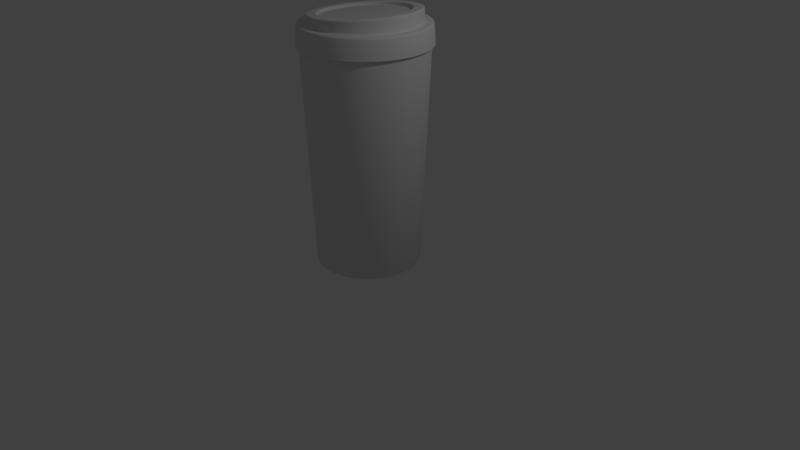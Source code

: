 # Source: coffeeCup3.blend  (saved by Blender 2.79.0; exported with 4.5.12 LTS)
import bpy
from mathutils import Matrix  # noqa: F401  (used for matrix-valued properties, if any)

bpy.ops.wm.read_factory_settings(use_empty=True)
scene = bpy.context.scene
scene.name = 'Scene'

# ---- collections
col_collection_1 = bpy.data.collections.new('Collection 1'); scene.collection.children.link(col_collection_1)

# ---- world
world_world = bpy.data.worlds.new('World'); scene.world = world_world
world_world.color = (0.05088, 0.05088, 0.05088)
world_world.use_sun_shadow = False
world_world.sun_shadow_jitter_overblur = 0.0
world_world.cycles.sampling_method = 'MANUAL'

# ---- cameras
cam_camera = bpy.data.cameras.new('Camera')
cam_camera.clip_end = 100.0
cam_camera.lens = 35.0
cam_camera.sensor_width = 32.0
cam_camera.sensor_height = 18.0
cam_camera.ortho_scale = 7.314
cam_camera.dof.focus_distance = 0.0
cam_camera.dof.aperture_fstop = 128.0

# ---- lights
light_lamp = bpy.data.lights.new('Lamp', 'POINT')
light_lamp.transmission_factor = 0.0
light_lamp.cutoff_distance = 30.0
light_lamp.energy = 100.0
light_lamp.shadow_buffer_clip_start = 1.001
light_lamp.shadow_soft_size = 0.1
light_lamp.shadow_maximum_resolution = 0.006
light_lamp.use_absolute_resolution = True

# ---- meshes
me_cylinder = bpy.data.meshes.new('Cylinder')
me_cylinder.from_pydata([(-0.0001216, 0.7687, 2.75), (0.07523, 0.765, 2.75), (0.1499, 0.754, 2.75), (0.223, 0.7356, 2.75), (0.2941, 0.7102, 2.75), (0.3623, 0.678, 2.75), (0.427, 0.6392, 2.75), (0.4876, 0.5943, 2.75), (0.5435, 0.5436, 2.75), (0.5941, 0.4877, 2.75), (0.6391, 0.4271, 2.75), (0.6779, 0.3624, 2.75), (0.7101, 0.2942, 2.75), (0.7355, 0.2232, 2.75), (0.7539, 0.15, 2.75), (0.7649, 0.07535, 2.75), (0.7686, -1.827e-07, 2.75), (0.7649, -0.07535, 2.75), (0.7539, -0.15, 2.75), (0.7355, -0.2232, 2.75), (0.7101, -0.2942, 2.75), (0.6779, -0.3624, 2.75), (0.6391, -0.4271, 2.75), (0.5941, -0.4877, 2.75), (0.5435, -0.5436, 2.75), (0.4876, -0.5943, 2.75), (0.427, -0.6392, 2.75), (0.3623, -0.678, 2.75), (0.2941, -0.7102, 2.75), (0.223, -0.7356, 2.75), (0.1499, -0.754, 2.75), (0.07523, -0.765, 2.75), (-0.0001223, -0.7688, 2.75), (-0.07547, -0.765, 2.75), (-0.1501, -0.754, 2.75), (-0.2233, -0.7356, 2.75), (-0.2943, -0.7102, 2.75), (-0.3625, -0.678, 2.75), (-0.4272, -0.6392, 2.75), (-0.4878, -0.5943, 2.75), (-0.5437, -0.5436, 2.75), (-0.5944, -0.4877, 2.75), (-0.6393, -0.4271, 2.75), (-0.6781, -0.3624, 2.75), (-0.7104, -0.2942, 2.75), (-0.7358, -0.2232, 2.75), (-0.7541, -0.15, 2.75), (-0.7652, -0.07535, 2.75), (-0.7689, -4.149e-07, 2.75), (-0.7652, 0.07535, 2.75), (-0.7541, 0.15, 2.75), (-0.7358, 0.2232, 2.75), (-0.7104, 0.2942, 2.75), (-0.6781, 0.3624, 2.75), (-0.6393, 0.4271, 2.75), (-0.5944, 0.4877, 2.75), (-0.5437, 0.5436, 2.75), (-0.4878, 0.5943, 2.75), (-0.4272, 0.6392, 2.75), (-0.3625, 0.678, 2.75), (-0.2943, 0.7102, 2.75), (-0.2233, 0.7356, 2.75), (-0.1501, 0.754, 2.75), (-0.07547, 0.765, 2.75), (-0.0001216, 0.8072, 2.75), (0.079, 0.8033, 2.75), (0.1574, 0.7917, 2.75), (0.2342, 0.7724, 2.75), (0.3088, 0.7457, 2.75), (0.3804, 0.7119, 2.75), (0.4483, 0.6712, 2.75), (0.512, 0.624, 2.75), (0.5706, 0.5708, 2.75), (0.6238, 0.5121, 2.75), (0.671, 0.4484, 2.75), (0.7118, 0.3805, 2.75), (0.7456, 0.3089, 2.75), (0.7723, 0.2343, 2.75), (0.7916, 0.1575, 2.75), (0.8032, 0.07912, 2.75), (0.8071, -1.783e-07, 2.75), (0.8032, -0.07912, 2.75), (0.7916, -0.1575, 2.75), (0.7723, -0.2343, 2.75), (0.7456, -0.3089, 2.75), (0.7118, -0.3805, 2.75), (0.671, -0.4484, 2.75), (0.6238, -0.5121, 2.75), (0.5706, -0.5708, 2.75), (0.512, -0.624, 2.75), (0.4483, -0.6712, 2.75), (0.3804, -0.7119, 2.75), (0.3088, -0.7457, 2.75), (0.2342, -0.7724, 2.75), (0.1574, -0.7917, 2.75), (0.079, -0.8033, 2.75), (-0.0001223, -0.8072, 2.75), (-0.07924, -0.8033, 2.75), (-0.1576, -0.7917, 2.75), (-0.2344, -0.7724, 2.75), (-0.309, -0.7457, 2.75), (-0.3806, -0.7119, 2.75), (-0.4486, -0.6712, 2.75), (-0.5122, -0.624, 2.75), (-0.5709, -0.5708, 2.75), (-0.6241, -0.5121, 2.75), (-0.6713, -0.4484, 2.75), (-0.712, -0.3805, 2.75), (-0.7459, -0.3089, 2.75), (-0.7726, -0.2343, 2.75), (-0.7918, -0.1575, 2.75), (-0.8034, -0.07912, 2.75), (-0.8073, -4.221e-07, 2.75), (-0.8034, 0.07912, 2.75), (-0.7918, 0.1575, 2.75), (-0.7726, 0.2343, 2.75), (-0.7459, 0.3089, 2.75), (-0.712, 0.3805, 2.75), (-0.6713, 0.4484, 2.75), (-0.6241, 0.5121, 2.75), (-0.5709, 0.5708, 2.75), (-0.5122, 0.624, 2.75), (-0.4486, 0.6712, 2.75), (-0.3806, 0.7119, 2.75), (-0.309, 0.7457, 2.75), (-0.2344, 0.7724, 2.75), (-0.1576, 0.7917, 2.75), (-0.07924, 0.8033, 2.75), (-0.0001215, 0.7046, 3.0), (-0.0003449, 0.6789, 3.025), (-0.0001514, 0.6917, 3.003), (-0.0002332, 0.6823, 3.013), (0.06616, 0.6756, 3.025), (0.06894, 0.7012, 3.0), (0.06663, 0.6791, 3.013), (0.06765, 0.6884, 3.003), (0.132, 0.6659, 3.025), (0.1373, 0.691, 3.0), (0.1328, 0.6692, 3.012), (0.1348, 0.6784, 3.003), (0.1966, 0.6497, 3.025), (0.2044, 0.6742, 3.0), (0.1978, 0.653, 3.012), (0.2006, 0.6619, 3.003), (0.2593, 0.6272, 3.025), (0.2695, 0.6509, 3.0), (0.2608, 0.6304, 3.012), (0.2645, 0.6391, 3.003), (0.3195, 0.5987, 3.025), (0.332, 0.6214, 3.0), (0.3213, 0.6018, 3.012), (0.3259, 0.6101, 3.003), (0.3767, 0.5645, 3.025), (0.3913, 0.5858, 3.0), (0.3788, 0.5673, 3.012), (0.3841, 0.5752, 3.003), (0.4301, 0.5248, 3.025), (0.4468, 0.5446, 3.0), (0.4325, 0.5275, 3.012), (0.4387, 0.5347, 3.003), (0.4795, 0.4801, 3.025), (0.4981, 0.4982, 3.0), (0.4821, 0.4825, 3.012), (0.4889, 0.4891, 3.003), (0.5242, 0.4307, 3.025), (0.5445, 0.447, 3.0), (0.5271, 0.4329, 3.012), (0.5345, 0.4388, 3.003), (0.5639, 0.3772, 3.025), (0.5857, 0.3914, 3.0), (0.567, 0.3791, 3.012), (0.575, 0.3843, 3.003), (0.5981, 0.32, 3.025), (0.6212, 0.3321, 3.0), (0.6014, 0.3217, 3.012), (0.6099, 0.3261, 3.003), (0.6266, 0.2598, 3.025), (0.6508, 0.2696, 3.0), (0.63, 0.2611, 3.012), (0.6389, 0.2647, 3.003), (0.6491, 0.1971, 3.025), (0.6741, 0.2045, 3.0), (0.6526, 0.1981, 3.012), (0.6618, 0.2008, 3.003), (0.6652, 0.1324, 3.025), (0.6909, 0.1375, 3.0), (0.6689, 0.1331, 3.012), (0.6783, 0.135, 3.003), (0.675, 0.06654, 3.025), (0.701, 0.06906, 3.0), (0.6787, 0.06688, 3.012), (0.6882, 0.0678, 3.003), (0.6783, -1.786e-07, 3.025), (0.7044, -1.79e-07, 3.0), (0.682, -1.786e-07, 3.012), (0.6915, -1.788e-07, 3.003), (0.675, -0.06654, 3.025), (0.701, -0.06906, 3.0), (0.6787, -0.06688, 3.012), (0.6882, -0.0678, 3.003), (0.6652, -0.1324, 3.025), (0.6909, -0.1375, 3.0), (0.6689, -0.1331, 3.012), (0.6783, -0.135, 3.003), (0.6491, -0.1971, 3.025), (0.6741, -0.2045, 3.0), (0.6526, -0.1981, 3.012), (0.6618, -0.2008, 3.003), (0.6266, -0.2598, 3.025), (0.6508, -0.2696, 3.0), (0.63, -0.2611, 3.012), (0.6389, -0.2647, 3.003), (0.5981, -0.32, 3.025), (0.6212, -0.3321, 3.0), (0.6014, -0.3217, 3.012), (0.6099, -0.3261, 3.003), (0.5639, -0.3772, 3.025), (0.5857, -0.3914, 3.0), (0.567, -0.3791, 3.012), (0.575, -0.3843, 3.003), (0.5242, -0.4307, 3.025), (0.5445, -0.447, 3.0), (0.5271, -0.4329, 3.012), (0.5345, -0.4388, 3.003), (0.4795, -0.4801, 3.025), (0.4981, -0.4982, 3.0), (0.4821, -0.4825, 3.012), (0.4889, -0.4891, 3.003), (0.4301, -0.5248, 3.025), (0.4468, -0.5446, 3.0), (0.4325, -0.5275, 3.012), (0.4387, -0.5347, 3.003), (0.3767, -0.5645, 3.025), (0.3913, -0.5858, 3.0), (0.3788, -0.5673, 3.012), (0.3841, -0.5752, 3.003), (0.3195, -0.5987, 3.025), (0.332, -0.6214, 3.0), (0.3213, -0.6018, 3.012), (0.3259, -0.6101, 3.003), (0.2593, -0.6272, 3.025), (0.2695, -0.6509, 3.0), (0.2608, -0.6304, 3.012), (0.2645, -0.6391, 3.003), (0.1966, -0.6497, 3.025), (0.2044, -0.6742, 3.0), (0.1978, -0.653, 3.012), (0.2006, -0.662, 3.003), (0.132, -0.6659, 3.025), (0.1373, -0.691, 3.0), (0.1328, -0.6692, 3.012), (0.1348, -0.6784, 3.003), (0.06616, -0.6756, 3.025), (0.06894, -0.7012, 3.0), (0.06663, -0.6791, 3.013), (0.06764, -0.6884, 3.003), (-0.0003456, -0.6789, 3.025), (-0.0001222, -0.7046, 3.0), (-0.0002339, -0.6823, 3.013), (-0.0001521, -0.6917, 3.003), (-0.06685, -0.6756, 3.025), (-0.06918, -0.7012, 3.0), (-0.06709, -0.6791, 3.013), (-0.06795, -0.6884, 3.003), (-0.1327, -0.6659, 3.025), (-0.1376, -0.691, 3.0), (-0.1333, -0.6692, 3.013), (-0.1351, -0.6784, 3.003), (-0.1973, -0.6497, 3.025), (-0.2046, -0.6742, 3.0), (-0.1982, -0.653, 3.013), (-0.2009, -0.6619, 3.003), (-0.26, -0.6272, 3.025), (-0.2697, -0.6509, 3.0), (-0.2613, -0.6304, 3.013), (-0.2648, -0.6391, 3.003), (-0.3201, -0.5987, 3.025), (-0.3323, -0.6214, 3.0), (-0.3218, -0.6018, 3.013), (-0.3262, -0.6101, 3.003), (-0.3772, -0.5645, 3.025), (-0.3916, -0.5858, 3.0), (-0.3792, -0.5673, 3.012), (-0.3844, -0.5752, 3.003), (-0.4307, -0.5248, 3.025), (-0.4471, -0.5446, 3.0), (-0.4329, -0.5275, 3.012), (-0.4389, -0.5347, 3.003), (-0.48, -0.4801, 3.025), (-0.4983, -0.4982, 3.0), (-0.4825, -0.4825, 3.012), (-0.4892, -0.4891, 3.003), (-0.5247, -0.4307, 3.025), (-0.5448, -0.447, 3.0), (-0.5274, -0.4329, 3.012), (-0.5348, -0.4388, 3.003), (-0.5643, -0.3772, 3.025), (-0.5859, -0.3914, 3.0), (-0.5673, -0.3791, 3.012), (-0.5752, -0.3843, 3.003), (-0.5985, -0.32, 3.025), (-0.6215, -0.3321, 3.0), (-0.6017, -0.3217, 3.012), (-0.6101, -0.3261, 3.003), (-0.6269, -0.2598, 3.025), (-0.6511, -0.2696, 3.0), (-0.6303, -0.2611, 3.012), (-0.6391, -0.2647, 3.003), (-0.6493, -0.1971, 3.025), (-0.6743, -0.2045, 3.0), (-0.6528, -0.1981, 3.012), (-0.662, -0.2008, 3.003), (-0.6655, -0.1324, 3.025), (-0.6911, -0.1375, 3.0), (-0.6691, -0.1331, 3.012), (-0.6785, -0.135, 3.003), (-0.6752, -0.06654, 3.025), (-0.7013, -0.06906, 3.0), (-0.6789, -0.06688, 3.012), (-0.6885, -0.0678, 3.003), (-0.6785, -4.221e-07, 3.025), (-0.7047, -4.211e-07, 3.0), (-0.6822, -4.22e-07, 3.012), (-0.6918, -4.216e-07, 3.003), (-0.6752, 0.06654, 3.025), (-0.7013, 0.06906, 3.0), (-0.6789, 0.06688, 3.012), (-0.6885, 0.0678, 3.003), (-0.6655, 0.1324, 3.025), (-0.6911, 0.1375, 3.0), (-0.6691, 0.1331, 3.012), (-0.6785, 0.135, 3.003), (-0.6493, 0.1971, 3.025), (-0.6743, 0.2045, 3.0), (-0.6528, 0.1981, 3.012), (-0.662, 0.2008, 3.003), (-0.6269, 0.2598, 3.025), (-0.6511, 0.2696, 3.0), (-0.6303, 0.2611, 3.012), (-0.6391, 0.2647, 3.003), (-0.5985, 0.32, 3.025), (-0.6215, 0.3321, 3.0), (-0.6017, 0.3217, 3.012), (-0.6101, 0.3261, 3.003), (-0.5643, 0.3772, 3.025), (-0.5859, 0.3914, 3.0), (-0.5673, 0.3791, 3.012), (-0.5752, 0.3843, 3.003), (-0.5247, 0.4307, 3.025), (-0.5448, 0.447, 3.0), (-0.5274, 0.4329, 3.012), (-0.5348, 0.4388, 3.003), (-0.48, 0.4801, 3.025), (-0.4983, 0.4982, 3.0), (-0.4825, 0.4825, 3.012), (-0.4892, 0.4891, 3.003), (-0.4307, 0.5248, 3.025), (-0.4471, 0.5446, 3.0), (-0.4329, 0.5275, 3.013), (-0.4389, 0.5347, 3.003), (-0.3772, 0.5645, 3.025), (-0.3916, 0.5858, 3.0), (-0.3792, 0.5673, 3.012), (-0.3844, 0.5752, 3.003), (-0.3201, 0.5987, 3.025), (-0.3323, 0.6214, 3.0), (-0.3218, 0.6018, 3.013), (-0.3262, 0.6101, 3.003), (-0.26, 0.6272, 3.025), (-0.2697, 0.6509, 3.0), (-0.2613, 0.6304, 3.013), (-0.2648, 0.6391, 3.003), (-0.1973, 0.6497, 3.025), (-0.2046, 0.6742, 3.0), (-0.1982, 0.653, 3.013), (-0.2009, 0.6619, 3.003), (-0.1327, 0.6659, 3.025), (-0.1376, 0.691, 3.0), (-0.1333, 0.6692, 3.013), (-0.1351, 0.6784, 3.003), (-0.06685, 0.6756, 3.025), (-0.06918, 0.7012, 3.0), (-0.0671, 0.6791, 3.013), (-0.06795, 0.6884, 3.003), (0.0745, 0.7577, 3.0), (0.07722, 0.7852, 2.975), (0.07579, 0.7707, 2.997), (0.07678, 0.7808, 2.988), (-0.0001216, 0.789, 2.975), (-0.0001216, 0.7614, 3.0), (-0.0001216, 0.7846, 2.988), (-0.0001216, 0.7744, 2.997), (0.1484, 0.7467, 3.0), (0.1538, 0.7739, 2.975), (0.151, 0.7596, 2.997), (0.1529, 0.7695, 2.988), (0.2209, 0.7286, 3.0), (0.2289, 0.755, 2.975), (0.2247, 0.7411, 2.997), (0.2276, 0.7508, 2.988), (0.2912, 0.7034, 3.0), (0.3018, 0.729, 2.975), (0.2962, 0.7155, 2.997), (0.3001, 0.7249, 2.988), (0.3588, 0.6715, 3.0), (0.3718, 0.6959, 2.975), (0.365, 0.683, 2.997), (0.3697, 0.6919, 2.988), (0.4229, 0.633, 3.0), (0.4382, 0.656, 2.975), (0.4301, 0.6439, 2.997), (0.4358, 0.6524, 2.988), (0.4829, 0.5885, 3.0), (0.5004, 0.6099, 2.975), (0.4912, 0.5987, 2.997), (0.4976, 0.6065, 2.988), (0.5382, 0.5384, 3.0), (0.5578, 0.5579, 2.975), (0.5475, 0.5476, 2.997), (0.5547, 0.5548, 2.988), (0.5884, 0.483, 3.0), (0.6098, 0.5005, 2.975), (0.5985, 0.4913, 2.997), (0.6064, 0.4977, 2.988), (0.6329, 0.423, 3.0), (0.6559, 0.4384, 2.975), (0.6438, 0.4303, 2.997), (0.6522, 0.4359, 2.988), (0.6713, 0.3589, 3.0), (0.6957, 0.3719, 2.975), (0.6829, 0.3651, 2.997), (0.6918, 0.3698, 2.988), (0.7033, 0.2914, 3.0), (0.7288, 0.3019, 2.975), (0.7154, 0.2964, 2.997), (0.7247, 0.3002, 2.988), (0.7284, 0.221, 3.0), (0.7549, 0.229, 2.975), (0.741, 0.2248, 2.997), (0.7507, 0.2278, 2.988), (0.7466, 0.1485, 3.0), (0.7737, 0.1539, 2.975), (0.7594, 0.1511, 2.997), (0.7694, 0.1531, 2.988), (0.7576, 0.07463, 3.0), (0.7851, 0.07734, 2.975), (0.7706, 0.07591, 2.997), (0.7807, 0.0769, 2.988), (0.7612, -1.8e-07, 3.0), (0.7889, -1.802e-07, 2.975), (0.7743, -1.802e-07, 2.997), (0.7845, -1.803e-07, 2.988), (0.7576, -0.07463, 3.0), (0.7851, -0.07734, 2.975), (0.7706, -0.07591, 2.997), (0.7807, -0.0769, 2.988), (0.7466, -0.1485, 3.0), (0.7737, -0.1539, 2.975), (0.7594, -0.1511, 2.997), (0.7694, -0.1531, 2.988), (0.7284, -0.221, 3.0), (0.7549, -0.229, 2.975), (0.741, -0.2248, 2.997), (0.7507, -0.2278, 2.988), (0.7033, -0.2914, 3.0), (0.7288, -0.3019, 2.975), (0.7154, -0.2964, 2.997), (0.7247, -0.3002, 2.988), (0.6713, -0.3589, 3.0), (0.6957, -0.3719, 2.975), (0.6829, -0.3651, 2.997), (0.6918, -0.3698, 2.988), (0.6329, -0.423, 3.0), (0.6559, -0.4384, 2.975), (0.6438, -0.4303, 2.997), (0.6522, -0.4359, 2.988), (0.5884, -0.483, 3.0), (0.6098, -0.5005, 2.975), (0.5985, -0.4913, 2.997), (0.6064, -0.4977, 2.988), (0.5382, -0.5384, 3.0), (0.5578, -0.5579, 2.975), (0.5475, -0.5476, 2.997), (0.5547, -0.5548, 2.988), (0.4829, -0.5885, 3.0), (0.5004, -0.6099, 2.975), (0.4912, -0.5987, 2.997), (0.4976, -0.6065, 2.988), (0.4229, -0.633, 3.0), (0.4382, -0.656, 2.975), (0.4301, -0.6439, 2.997), (0.4358, -0.6524, 2.988), (0.3588, -0.6715, 3.0), (0.3718, -0.6959, 2.975), (0.365, -0.683, 2.997), (0.3697, -0.6919, 2.988), (0.2912, -0.7034, 3.0), (0.3018, -0.729, 2.975), (0.2962, -0.7155, 2.997), (0.3001, -0.7249, 2.988), (0.2209, -0.7286, 3.0), (0.2289, -0.755, 2.975), (0.2247, -0.7411, 2.997), (0.2276, -0.7508, 2.988), (0.1484, -0.7467, 3.0), (0.1538, -0.7739, 2.975), (0.151, -0.7596, 2.997), (0.1529, -0.7695, 2.988), (0.0745, -0.7577, 3.0), (0.07722, -0.7852, 2.975), (0.07579, -0.7707, 2.997), (0.07678, -0.7808, 2.988), (-0.0001222, -0.7614, 3.0), (-0.0001223, -0.789, 2.975), (-0.0001223, -0.7744, 2.997), (-0.0001223, -0.7846, 2.988), (-0.07475, -0.7577, 3.0), (-0.07746, -0.7852, 2.975), (-0.07603, -0.7707, 2.997), (-0.07702, -0.7808, 2.988), (-0.1487, -0.7467, 3.0), (-0.1541, -0.7739, 2.975), (-0.1512, -0.7596, 2.997), (-0.1532, -0.7695, 2.988), (-0.2211, -0.7286, 3.0), (-0.2292, -0.755, 2.975), (-0.2249, -0.7411, 2.997), (-0.2279, -0.7508, 2.988), (-0.2915, -0.7034, 3.0), (-0.3021, -0.729, 2.975), (-0.2965, -0.7155, 2.997), (-0.3004, -0.7249, 2.988), (-0.359, -0.6715, 3.0), (-0.3721, -0.6959, 2.975), (-0.3652, -0.683, 2.997), (-0.37, -0.6919, 2.988), (-0.4231, -0.633, 3.0), (-0.4385, -0.656, 2.975), (-0.4304, -0.6439, 2.997), (-0.436, -0.6524, 2.988), (-0.4831, -0.5885, 3.0), (-0.5007, -0.6099, 2.975), (-0.4914, -0.5987, 2.997), (-0.4979, -0.6065, 2.988), (-0.5385, -0.5384, 3.0), (-0.558, -0.5579, 2.975), (-0.5477, -0.5476, 2.997), (-0.5549, -0.5548, 2.988), (-0.5887, -0.483, 3.0), (-0.61, -0.5005, 2.975), (-0.5988, -0.4913, 2.997), (-0.6066, -0.4977, 2.988), (-0.6332, -0.423, 3.0), (-0.6562, -0.4384, 2.975), (-0.6441, -0.4303, 2.997), (-0.6525, -0.4359, 2.988), (-0.6716, -0.3589, 3.0), (-0.696, -0.3719, 2.975), (-0.6831, -0.3651, 2.997), (-0.6921, -0.3698, 2.988), (-0.7035, -0.2914, 3.0), (-0.7291, -0.3019, 2.975), (-0.7156, -0.2964, 2.997), (-0.725, -0.3002, 2.988), (-0.7287, -0.221, 3.0), (-0.7552, -0.229, 2.975), (-0.7412, -0.2248, 2.997), (-0.7509, -0.2278, 2.988), (-0.7468, -0.1485, 3.0), (-0.774, -0.1539, 2.975), (-0.7597, -0.1511, 2.997), (-0.7696, -0.1531, 2.988), (-0.7578, -0.07463, 3.0), (-0.7853, -0.07734, 2.975), (-0.7708, -0.07591, 2.997), (-0.7809, -0.0769, 2.988), (-0.7615, -4.19e-07, 3.0), (-0.7891, -4.185e-07, 2.975), (-0.7746, -4.186e-07, 2.997), (-0.7847, -4.184e-07, 2.988), (-0.7578, 0.07462, 3.0), (-0.7853, 0.07734, 2.975), (-0.7708, 0.07591, 2.997), (-0.7809, 0.0769, 2.988), (-0.7468, 0.1485, 3.0), (-0.774, 0.1539, 2.975), (-0.7597, 0.1511, 2.997), (-0.7696, 0.1531, 2.988), (-0.7287, 0.221, 3.0), (-0.7552, 0.229, 2.975), (-0.7412, 0.2248, 2.997), (-0.7509, 0.2277, 2.988), (-0.7035, 0.2914, 3.0), (-0.7291, 0.3019, 2.975), (-0.7156, 0.2964, 2.997), (-0.725, 0.3002, 2.988), (-0.6716, 0.3589, 3.0), (-0.696, 0.3719, 2.975), (-0.6831, 0.3651, 2.997), (-0.6921, 0.3698, 2.988), (-0.6332, 0.423, 3.0), (-0.6562, 0.4384, 2.975), (-0.6441, 0.4303, 2.997), (-0.6525, 0.4359, 2.988), (-0.5887, 0.483, 3.0), (-0.61, 0.5005, 2.975), (-0.5988, 0.4913, 2.997), (-0.6066, 0.4977, 2.988), (-0.5385, 0.5384, 3.0), (-0.558, 0.5579, 2.975), (-0.5477, 0.5476, 2.997), (-0.5549, 0.5548, 2.988), (-0.4831, 0.5885, 3.0), (-0.5007, 0.6099, 2.975), (-0.4914, 0.5987, 2.997), (-0.4979, 0.6065, 2.988), (-0.4231, 0.633, 3.0), (-0.4385, 0.656, 2.975), (-0.4304, 0.6439, 2.997), (-0.436, 0.6524, 2.988), (-0.359, 0.6715, 3.0), (-0.3721, 0.6959, 2.975), (-0.3652, 0.683, 2.997), (-0.37, 0.6919, 2.988), (-0.2915, 0.7034, 3.0), (-0.3021, 0.729, 2.975), (-0.2965, 0.7155, 2.997), (-0.3004, 0.7249, 2.988), (-0.2211, 0.7286, 3.0), (-0.2292, 0.755, 2.975), (-0.2249, 0.7411, 2.997), (-0.2279, 0.7508, 2.988), (-0.1487, 0.7467, 3.0), (-0.1541, 0.7739, 2.975), (-0.1512, 0.7596, 2.997), (-0.1532, 0.7695, 2.988), (-0.07475, 0.7577, 3.0), (-0.07746, 0.7852, 2.975), (-0.07603, 0.7707, 2.997), (-0.07703, 0.7808, 2.988), (0.06255, 0.6501, 3.13), (0.06532, 0.6756, 3.106), (0.06384, 0.6629, 3.127), (0.06485, 0.6722, 3.118), (-0.001014, 0.6789, 3.1), (-0.001238, 0.6533, 3.125), (-0.001126, 0.6755, 3.112), (-0.001208, 0.6661, 3.122), (0.1257, 0.6407, 3.136), (0.131, 0.6659, 3.111), (0.1283, 0.6533, 3.133), (0.1302, 0.6625, 3.124), (0.1877, 0.6251, 3.141), (0.1954, 0.6497, 3.117), (0.1914, 0.6374, 3.138), (0.1943, 0.6464, 3.129), (0.2478, 0.6035, 3.146), (0.2579, 0.6272, 3.122), (0.2527, 0.6154, 3.143), (0.2564, 0.6241, 3.134), (0.3055, 0.5761, 3.151), (0.318, 0.5987, 3.127), (0.3116, 0.5874, 3.148), (0.3162, 0.5957, 3.139), (0.3603, 0.5432, 3.156), (0.3749, 0.5645, 3.132), (0.3675, 0.5538, 3.153), (0.3728, 0.5616, 3.144), (0.4116, 0.505, 3.16), (0.4282, 0.5248, 3.137), (0.4198, 0.5149, 3.158), (0.4259, 0.5221, 3.149), (0.4589, 0.4619, 3.164), (0.4774, 0.4801, 3.141), (0.468, 0.471, 3.162), (0.4748, 0.4776, 3.153), (0.5018, 0.4144, 3.168), (0.522, 0.4307, 3.145), (0.5118, 0.4226, 3.165), (0.5192, 0.4285, 3.157), (0.5399, 0.3629, 3.171), (0.5616, 0.3772, 3.148), (0.5505, 0.3701, 3.169), (0.5585, 0.3753, 3.16), (0.5727, 0.3079, 3.174), (0.5957, 0.32, 3.151), (0.584, 0.314, 3.172), (0.5924, 0.3184, 3.163), (0.6, 0.25, 3.176), (0.6241, 0.2598, 3.153), (0.6119, 0.2549, 3.174), (0.6207, 0.2585, 3.165), (0.6215, 0.1896, 3.178), (0.6465, 0.1971, 3.155), (0.6338, 0.1934, 3.176), (0.6429, 0.1961, 3.167), (0.637, 0.1274, 3.179), (0.6626, 0.1324, 3.157), (0.6496, 0.1299, 3.177), (0.659, 0.1318, 3.169), (0.6464, 0.06403, 3.18), (0.6723, 0.06654, 3.157), (0.6592, 0.06529, 3.178), (0.6687, 0.06621, 3.17), (0.6495, -1.782e-07, 3.18), (0.6756, -1.786e-07, 3.158), (0.6624, -1.784e-07, 3.178), (0.6719, -1.785e-07, 3.17), (0.6464, -0.06403, 3.18), (0.6723, -0.06654, 3.157), (0.6592, -0.06529, 3.178), (0.6687, -0.06621, 3.17), (0.637, -0.1274, 3.179), (0.6626, -0.1324, 3.157), (0.6496, -0.1299, 3.177), (0.659, -0.1318, 3.169), (0.6215, -0.1896, 3.178), (0.6465, -0.1971, 3.155), (0.6338, -0.1934, 3.176), (0.6429, -0.1961, 3.167), (0.6, -0.25, 3.176), (0.6241, -0.2598, 3.153), (0.6119, -0.2549, 3.174), (0.6207, -0.2585, 3.165), (0.5727, -0.3079, 3.174), (0.5957, -0.32, 3.151), (0.584, -0.314, 3.172), (0.5924, -0.3184, 3.163), (0.5399, -0.3629, 3.171), (0.5616, -0.3772, 3.148), (0.5505, -0.3701, 3.169), (0.5585, -0.3753, 3.16), (0.5018, -0.4144, 3.168), (0.522, -0.4307, 3.145), (0.5118, -0.4226, 3.165), (0.5192, -0.4285, 3.157), (0.4589, -0.4619, 3.164), (0.4774, -0.4801, 3.141), (0.468, -0.471, 3.162), (0.4748, -0.4776, 3.153), (0.4116, -0.505, 3.16), (0.4282, -0.5248, 3.137), (0.4198, -0.5149, 3.158), (0.4259, -0.5221, 3.149), (0.3603, -0.5432, 3.156), (0.3749, -0.5645, 3.132), (0.3675, -0.5538, 3.153), (0.3728, -0.5616, 3.144), (0.3055, -0.5761, 3.151), (0.318, -0.5987, 3.127), (0.3116, -0.5874, 3.148), (0.3162, -0.5957, 3.139), (0.2478, -0.6035, 3.146), (0.2579, -0.6272, 3.122), (0.2527, -0.6154, 3.143), (0.2564, -0.6241, 3.134), (0.1877, -0.6251, 3.141), (0.1954, -0.6497, 3.117), (0.1914, -0.6374, 3.138), (0.1943, -0.6464, 3.129), (0.1257, -0.6407, 3.136), (0.131, -0.6659, 3.111), (0.1283, -0.6533, 3.133), (0.1302, -0.6625, 3.124), (0.06255, -0.6501, 3.13), (0.06532, -0.6756, 3.106), (0.06384, -0.6629, 3.127), (0.06485, -0.6722, 3.118), (-0.001239, -0.6533, 3.125), (-0.001015, -0.6789, 3.1), (-0.001209, -0.6661, 3.122), (-0.001127, -0.6755, 3.112), (-0.06503, -0.6501, 3.12), (-0.06735, -0.6756, 3.094), (-0.06625, -0.6629, 3.116), (-0.0671, -0.6722, 3.107), (-0.1282, -0.6407, 3.114), (-0.133, -0.6659, 3.089), (-0.1307, -0.6533, 3.111), (-0.1324, -0.6625, 3.101), (-0.1901, -0.6251, 3.109), (-0.1975, -0.6497, 3.083), (-0.1938, -0.6374, 3.105), (-0.1965, -0.6464, 3.096), (-0.2503, -0.6035, 3.104), (-0.26, -0.6272, 3.078), (-0.2552, -0.6154, 3.1), (-0.2587, -0.6241, 3.09), (-0.308, -0.5761, 3.099), (-0.3201, -0.5987, 3.073), (-0.314, -0.5874, 3.095), (-0.3185, -0.5957, 3.085), (-0.3628, -0.5432, 3.094), (-0.3771, -0.5645, 3.068), (-0.3699, -0.5538, 3.09), (-0.3751, -0.5616, 3.08), (-0.4141, -0.505, 3.09), (-0.4304, -0.5248, 3.063), (-0.4222, -0.5149, 3.086), (-0.4282, -0.5221, 3.076), (-0.4614, -0.4619, 3.086), (-0.4797, -0.4801, 3.059), (-0.4705, -0.471, 3.082), (-0.4772, -0.4776, 3.072), (-0.5043, -0.4144, 3.082), (-0.5243, -0.4307, 3.055), (-0.5142, -0.4226, 3.078), (-0.5215, -0.4285, 3.068), (-0.5423, -0.3629, 3.079), (-0.5639, -0.3772, 3.052), (-0.553, -0.3701, 3.074), (-0.5609, -0.3753, 3.065), (-0.5752, -0.3079, 3.076), (-0.5981, -0.32, 3.049), (-0.5865, -0.314, 3.072), (-0.5949, -0.3184, 3.062), (-0.6025, -0.25, 3.074), (-0.6265, -0.2598, 3.047), (-0.6143, -0.2549, 3.069), (-0.6231, -0.2585, 3.059), (-0.624, -0.1896, 3.072), (-0.6489, -0.1971, 3.045), (-0.6363, -0.1934, 3.067), (-0.6454, -0.1961, 3.057), (-0.6395, -0.1274, 3.07), (-0.6651, -0.1324, 3.043), (-0.6521, -0.1299, 3.066), (-0.6615, -0.1318, 3.056), (-0.6489, -0.06403, 3.07), (-0.6748, -0.06654, 3.042), (-0.6617, -0.06529, 3.065), (-0.6712, -0.06621, 3.055), (-0.652, -4.212e-07, 3.069), (-0.6781, -4.221e-07, 3.042), (-0.6649, -4.216e-07, 3.065), (-0.6744, -4.22e-07, 3.055), (-0.6489, 0.06403, 3.07), (-0.6748, 0.06654, 3.042), (-0.6617, 0.06529, 3.065), (-0.6712, 0.06621, 3.055), (-0.6395, 0.1274, 3.07), (-0.6651, 0.1324, 3.043), (-0.6521, 0.1299, 3.066), (-0.6615, 0.1318, 3.056), (-0.624, 0.1896, 3.072), (-0.6489, 0.1971, 3.045), (-0.6363, 0.1934, 3.067), (-0.6454, 0.1961, 3.057), (-0.6025, 0.25, 3.074), (-0.6265, 0.2598, 3.047), (-0.6143, 0.2549, 3.069), (-0.6231, 0.2585, 3.059), (-0.5752, 0.3079, 3.076), (-0.5981, 0.32, 3.049), (-0.5865, 0.314, 3.072), (-0.5949, 0.3184, 3.062), (-0.5423, 0.3629, 3.079), (-0.5639, 0.3772, 3.052), (-0.553, 0.3701, 3.074), (-0.5609, 0.3753, 3.065), (-0.5043, 0.4144, 3.082), (-0.5243, 0.4307, 3.055), (-0.5142, 0.4226, 3.078), (-0.5215, 0.4285, 3.068), (-0.4614, 0.4619, 3.086), (-0.4797, 0.4801, 3.059), (-0.4705, 0.471, 3.082), (-0.4772, 0.4776, 3.072), (-0.4141, 0.505, 3.09), (-0.4304, 0.5248, 3.063), (-0.4222, 0.5149, 3.086), (-0.4282, 0.5221, 3.076), (-0.3628, 0.5432, 3.094), (-0.3771, 0.5645, 3.068), (-0.3699, 0.5538, 3.09), (-0.3751, 0.5616, 3.08), (-0.308, 0.5761, 3.099), (-0.3201, 0.5987, 3.073), (-0.314, 0.5874, 3.095), (-0.3185, 0.5957, 3.085), (-0.2503, 0.6035, 3.104), (-0.26, 0.6272, 3.078), (-0.2552, 0.6154, 3.1), (-0.2587, 0.6241, 3.09), (-0.1901, 0.6251, 3.109), (-0.1975, 0.6497, 3.083), (-0.1938, 0.6374, 3.105), (-0.1965, 0.6464, 3.096), (-0.1282, 0.6407, 3.114), (-0.133, 0.6659, 3.089), (-0.1307, 0.6533, 3.111), (-0.1324, 0.6625, 3.101), (-0.06503, 0.6501, 3.12), (-0.06735, 0.6756, 3.094), (-0.06626, 0.6629, 3.116), (-0.06711, 0.6722, 3.107), (-0.001238, 0.5583, 3.125), (-0.0005681, 0.5506, 3.117), (-0.001042, 0.5529, 3.123), (0.0532, 0.548, 3.122), (0.05328, 0.5556, 3.13), (0.05294, 0.5502, 3.127), (0.1064, 0.54, 3.127), (0.1073, 0.5476, 3.134), (0.1064, 0.5423, 3.132), (0.1587, 0.5269, 3.131), (0.1602, 0.5343, 3.139), (0.1588, 0.5291, 3.136), (0.2093, 0.5087, 3.135), (0.2116, 0.5158, 3.143), (0.2097, 0.5108, 3.141), (0.258, 0.4856, 3.14), (0.261, 0.4924, 3.147), (0.2586, 0.4876, 3.145), (0.3042, 0.4578, 3.143), (0.3078, 0.4642, 3.151), (0.305, 0.4597, 3.149), (0.3474, 0.4256, 3.147), (0.3516, 0.4316, 3.155), (0.3484, 0.4274, 3.153), (0.3873, 0.3894, 3.151), (0.3921, 0.3948, 3.159), (0.3884, 0.3909, 3.156), (0.4235, 0.3493, 3.154), (0.4287, 0.3542, 3.162), (0.4247, 0.3507, 3.159), (0.4555, 0.3059, 3.156), (0.4612, 0.3102, 3.164), (0.4569, 0.3072, 3.162), (0.4832, 0.2596, 3.159), (0.4893, 0.2632, 3.167), (0.4847, 0.2606, 3.164), (0.5062, 0.2107, 3.161), (0.5126, 0.2137, 3.169), (0.5078, 0.2116, 3.166), (0.5243, 0.1598, 3.162), (0.531, 0.1621, 3.17), (0.526, 0.1605, 3.168), (0.5374, 0.1074, 3.163), (0.5443, 0.1089, 3.172), (0.5392, 0.1079, 3.169), (0.5453, 0.05397, 3.164), (0.5523, 0.05473, 3.172), (0.5471, 0.05419, 3.17), (0.548, -1.769e-07, 3.164), (0.555, -1.77e-07, 3.172), (0.5497, -1.769e-07, 3.17), (0.5453, -0.05397, 3.164), (0.5523, -0.05473, 3.172), (0.5471, -0.05419, 3.17), (0.5374, -0.1074, 3.163), (0.5443, -0.1089, 3.172), (0.5392, -0.1079, 3.169), (0.5243, -0.1598, 3.162), (0.531, -0.1621, 3.17), (0.526, -0.1605, 3.168), (0.5062, -0.2107, 3.161), (0.5126, -0.2137, 3.169), (0.5078, -0.2116, 3.166), (0.4832, -0.2596, 3.159), (0.4893, -0.2632, 3.167), (0.4847, -0.2606, 3.164), (0.4555, -0.3059, 3.156), (0.4612, -0.3102, 3.164), (0.4569, -0.3072, 3.162), (0.4235, -0.3493, 3.154), (0.4287, -0.3542, 3.162), (0.4247, -0.3507, 3.159), (0.3873, -0.3894, 3.151), (0.3921, -0.3948, 3.159), (0.3884, -0.3909, 3.156), (0.3474, -0.4256, 3.147), (0.3516, -0.4316, 3.155), (0.3484, -0.4274, 3.153), (0.3042, -0.4578, 3.143), (0.3078, -0.4642, 3.151), (0.305, -0.4597, 3.149), (0.258, -0.4856, 3.14), (0.261, -0.4924, 3.147), (0.2586, -0.4876, 3.145), (0.2093, -0.5087, 3.135), (0.2116, -0.5158, 3.143), (0.2097, -0.5108, 3.141), (0.1587, -0.5269, 3.131), (0.1602, -0.5343, 3.139), (0.1588, -0.5291, 3.136), (0.1064, -0.54, 3.127), (0.1073, -0.5476, 3.134), (0.1064, -0.5423, 3.132), (0.0532, -0.548, 3.122), (0.05328, -0.5556, 3.13), (0.05294, -0.5502, 3.127), (-0.0005689, -0.5506, 3.117), (-0.001239, -0.5583, 3.125), (-0.001043, -0.5529, 3.123), (-0.05433, -0.548, 3.113), (-0.05576, -0.5556, 3.12), (-0.05503, -0.5502, 3.118), (-0.1076, -0.54, 3.108), (-0.1097, -0.5476, 3.116), (-0.1085, -0.5423, 3.114), (-0.1598, -0.5269, 3.104), (-0.1627, -0.5343, 3.111), (-0.1609, -0.5291, 3.109), (-0.2105, -0.5087, 3.1), (-0.2141, -0.5158, 3.107), (-0.2118, -0.5108, 3.105), (-0.2591, -0.4856, 3.095), (-0.2634, -0.4924, 3.103), (-0.2607, -0.4876, 3.101), (-0.3053, -0.4578, 3.091), (-0.3102, -0.4642, 3.099), (-0.307, -0.4597, 3.097), (-0.3486, -0.4256, 3.088), (-0.3541, -0.4316, 3.095), (-0.3505, -0.4274, 3.093), (-0.3884, -0.3894, 3.084), (-0.3945, -0.3948, 3.091), (-0.3905, -0.3909, 3.09), (-0.4246, -0.3493, 3.081), (-0.4312, -0.3542, 3.088), (-0.4268, -0.3507, 3.086), (-0.4567, -0.3059, 3.079), (-0.4637, -0.3102, 3.085), (-0.459, -0.3072, 3.084), (-0.4843, -0.2596, 3.076), (-0.4918, -0.2632, 3.083), (-0.4868, -0.2606, 3.081), (-0.5073, -0.2107, 3.074), (-0.5151, -0.2137, 3.081), (-0.5099, -0.2116, 3.079), (-0.5255, -0.1598, 3.073), (-0.5335, -0.1621, 3.08), (-0.5281, -0.1605, 3.078), (-0.5386, -0.1074, 3.072), (-0.5468, -0.1089, 3.078), (-0.5412, -0.1079, 3.077), (-0.5465, -0.05397, 3.071), (-0.5548, -0.05473, 3.078), (-0.5492, -0.05419, 3.076), (-0.5491, -4.175e-07, 3.071), (-0.5574, -4.178e-07, 3.077), (-0.5518, -4.176e-07, 3.076), (-0.5465, 0.05397, 3.071), (-0.5548, 0.05472, 3.078), (-0.5492, 0.05419, 3.076), (-0.5386, 0.1074, 3.072), (-0.5468, 0.1089, 3.078), (-0.5412, 0.1079, 3.077), (-0.5255, 0.1598, 3.073), (-0.5335, 0.1621, 3.08), (-0.5281, 0.1605, 3.078), (-0.5073, 0.2107, 3.074), (-0.5151, 0.2137, 3.081), (-0.5099, 0.2116, 3.079), (-0.4843, 0.2596, 3.076), (-0.4918, 0.2632, 3.083), (-0.4868, 0.2606, 3.081), (-0.4567, 0.3059, 3.079), (-0.4637, 0.3102, 3.085), (-0.459, 0.3072, 3.084), (-0.4246, 0.3493, 3.081), (-0.4312, 0.3542, 3.088), (-0.4268, 0.3507, 3.086), (-0.3884, 0.3894, 3.084), (-0.3945, 0.3948, 3.091), (-0.3905, 0.3909, 3.09), (-0.3486, 0.4256, 3.088), (-0.3541, 0.4316, 3.095), (-0.3505, 0.4274, 3.093), (-0.3053, 0.4578, 3.091), (-0.3102, 0.4642, 3.099), (-0.307, 0.4597, 3.097), (-0.2591, 0.4856, 3.095), (-0.2634, 0.4924, 3.103), (-0.2607, 0.4876, 3.101), (-0.2105, 0.5087, 3.1), (-0.2141, 0.5158, 3.107), (-0.2118, 0.5108, 3.105), (-0.1598, 0.5269, 3.104), (-0.1627, 0.5343, 3.111), (-0.1609, 0.5291, 3.109), (-0.1076, 0.54, 3.108), (-0.1097, 0.5476, 3.116), (-0.1085, 0.5423, 3.114), (-0.05434, 0.548, 3.113), (-0.05576, 0.5556, 3.12), (-0.05503, 0.5502, 3.118), (0.001442, 0.5506, 3.095), (0.002112, 0.5429, 3.088), (0.001916, 0.5484, 3.09), (0.05513, 0.5403, 3.092), (0.05521, 0.548, 3.1), (0.05546, 0.5457, 3.094), (0.1076, 0.5325, 3.097), (0.1085, 0.54, 3.104), (0.1085, 0.5378, 3.099), (0.1591, 0.5196, 3.101), (0.1607, 0.5269, 3.109), (0.1605, 0.5248, 3.103), (0.2091, 0.5016, 3.105), (0.2114, 0.5087, 3.113), (0.211, 0.5066, 3.108), (0.2571, 0.4788, 3.109), (0.26, 0.4856, 3.117), (0.2594, 0.4836, 3.112), (0.3026, 0.4514, 3.113), (0.3062, 0.4578, 3.121), (0.3054, 0.456, 3.116), (0.3452, 0.4197, 3.117), (0.3494, 0.4256, 3.125), (0.3485, 0.4239, 3.119), (0.3846, 0.3839, 3.12), (0.3893, 0.3894, 3.128), (0.3882, 0.3878, 3.123), (0.4202, 0.3444, 3.123), (0.4255, 0.3493, 3.131), (0.4242, 0.3479, 3.126), (0.4518, 0.3016, 3.126), (0.4575, 0.3059, 3.134), (0.4561, 0.3047, 3.129), (0.4791, 0.2559, 3.128), (0.4852, 0.2596, 3.136), (0.4837, 0.2585, 3.131), (0.5018, 0.2078, 3.13), (0.5082, 0.2107, 3.138), (0.5066, 0.2099, 3.133), (0.5197, 0.1576, 3.132), (0.5264, 0.1598, 3.14), (0.5247, 0.1592, 3.134), (0.5326, 0.1059, 3.133), (0.5394, 0.1074, 3.141), (0.5377, 0.107, 3.136), (0.5404, 0.05322, 3.134), (0.5473, 0.05397, 3.142), (0.5456, 0.05375, 3.136), (0.543, -1.759e-07, 3.134), (0.55, -1.769e-07, 3.142), (0.5482, -1.766e-07, 3.136), (0.5404, -0.05322, 3.134), (0.5473, -0.05397, 3.142), (0.5456, -0.05375, 3.136), (0.5326, -0.1059, 3.133), (0.5394, -0.1074, 3.141), (0.5377, -0.107, 3.136), (0.5197, -0.1576, 3.132), (0.5264, -0.1598, 3.14), (0.5247, -0.1592, 3.134), (0.5018, -0.2078, 3.13), (0.5082, -0.2107, 3.138), (0.5066, -0.2099, 3.133), (0.4791, -0.2559, 3.128), (0.4852, -0.2596, 3.136), (0.4837, -0.2585, 3.131), (0.4518, -0.3016, 3.126), (0.4575, -0.3059, 3.134), (0.4561, -0.3047, 3.129), (0.4202, -0.3444, 3.123), (0.4255, -0.3493, 3.131), (0.4242, -0.3479, 3.126), (0.3846, -0.3839, 3.12), (0.3893, -0.3894, 3.128), (0.3882, -0.3878, 3.123), (0.3452, -0.4197, 3.117), (0.3494, -0.4256, 3.125), (0.3485, -0.4239, 3.119), (0.3026, -0.4514, 3.113), (0.3062, -0.4578, 3.121), (0.3054, -0.456, 3.116), (0.2571, -0.4788, 3.109), (0.26, -0.4856, 3.117), (0.2594, -0.4836, 3.112), (0.2091, -0.5016, 3.105), (0.2114, -0.5087, 3.113), (0.211, -0.5066, 3.108), (0.1591, -0.5196, 3.101), (0.1607, -0.5269, 3.109), (0.1605, -0.5248, 3.103), (0.1076, -0.5325, 3.097), (0.1085, -0.54, 3.104), (0.1085, -0.5378, 3.099), (0.05513, -0.5403, 3.092), (0.05521, -0.548, 3.1), (0.05546, -0.5457, 3.094), (0.002111, -0.5429, 3.088), (0.001441, -0.5506, 3.095), (0.001915, -0.5484, 3.09), (-0.0509, -0.5403, 3.083), (-0.05232, -0.548, 3.09), (-0.05163, -0.5457, 3.085), (-0.1034, -0.5325, 3.079), (-0.1056, -0.54, 3.086), (-0.1047, -0.5378, 3.081), (-0.1549, -0.5196, 3.074), (-0.1578, -0.5269, 3.081), (-0.1567, -0.5248, 3.076), (-0.2049, -0.5016, 3.07), (-0.2085, -0.5087, 3.077), (-0.2071, -0.5066, 3.072), (-0.2529, -0.4788, 3.066), (-0.2571, -0.4856, 3.073), (-0.2556, -0.4836, 3.068), (-0.2984, -0.4514, 3.062), (-0.3033, -0.4578, 3.069), (-0.3016, -0.456, 3.064), (-0.341, -0.4197, 3.058), (-0.3465, -0.4256, 3.065), (-0.3446, -0.4239, 3.06), (-0.3803, -0.3839, 3.055), (-0.3864, -0.3894, 3.062), (-0.3844, -0.3878, 3.057), (-0.416, -0.3444, 3.052), (-0.4226, -0.3493, 3.059), (-0.4204, -0.3479, 3.054), (-0.4476, -0.3016, 3.049), (-0.4546, -0.3059, 3.056), (-0.4523, -0.3047, 3.051), (-0.4749, -0.2559, 3.047), (-0.4823, -0.2596, 3.054), (-0.4799, -0.2585, 3.049), (-0.4976, -0.2078, 3.045), (-0.5053, -0.2107, 3.052), (-0.5028, -0.2099, 3.047), (-0.5155, -0.1576, 3.043), (-0.5235, -0.1598, 3.05), (-0.5208, -0.1592, 3.045), (-0.5284, -0.1059, 3.042), (-0.5366, -0.1074, 3.049), (-0.5339, -0.107, 3.044), (-0.5361, -0.05322, 3.042), (-0.5445, -0.05397, 3.048), (-0.5417, -0.05375, 3.043), (-0.5388, -4.163e-07, 3.041), (-0.5471, -4.175e-07, 3.048), (-0.5444, -4.172e-07, 3.043), (-0.5361, 0.05322, 3.042), (-0.5445, 0.05397, 3.048), (-0.5417, 0.05375, 3.043), (-0.5284, 0.1059, 3.042), (-0.5366, 0.1074, 3.049), (-0.5339, 0.107, 3.044), (-0.5155, 0.1576, 3.043), (-0.5235, 0.1598, 3.05), (-0.5208, 0.1592, 3.045), (-0.4976, 0.2078, 3.045), (-0.5053, 0.2107, 3.052), (-0.5028, 0.2099, 3.047), (-0.4749, 0.2559, 3.047), (-0.4823, 0.2596, 3.054), (-0.4799, 0.2585, 3.049), (-0.4476, 0.3016, 3.049), (-0.4546, 0.3059, 3.056), (-0.4523, 0.3047, 3.051), (-0.416, 0.3444, 3.052), (-0.4226, 0.3493, 3.059), (-0.4204, 0.3479, 3.054), (-0.3803, 0.3839, 3.055), (-0.3864, 0.3894, 3.062), (-0.3844, 0.3878, 3.057), (-0.341, 0.4197, 3.058), (-0.3465, 0.4256, 3.065), (-0.3446, 0.4239, 3.06), (-0.2984, 0.4514, 3.062), (-0.3033, 0.4578, 3.069), (-0.3016, 0.456, 3.064), (-0.2529, 0.4788, 3.066), (-0.2571, 0.4856, 3.073), (-0.2556, 0.4836, 3.068), (-0.2049, 0.5016, 3.07), (-0.2085, 0.5087, 3.077), (-0.2071, 0.5066, 3.072), (-0.1549, 0.5196, 3.074), (-0.1578, 0.5269, 3.081), (-0.1567, 0.5248, 3.076), (-0.1034, 0.5325, 3.079), (-0.1056, 0.54, 3.086), (-0.1047, 0.5378, 3.081), (-0.05091, 0.5403, 3.083), (-0.05233, 0.548, 3.09), (-0.05163, 0.5457, 3.085), (-1.869e-07, 0.6312, 0.05), (0.06187, 0.6282, 0.05), (0.1231, 0.6191, 0.05), (0.1832, 0.604, 0.05), (0.2416, 0.5832, 0.05), (0.2976, 0.5567, 0.05), (0.3507, 0.5248, 0.05), (0.4004, 0.4879, 0.05), (0.4463, 0.4463, 0.05), (0.4879, 0.4004, 0.05), (0.5248, 0.3507, 0.05), (0.5567, 0.2976, 0.05), (0.5832, 0.2416, 0.05), (0.604, 0.1832, 0.05), (0.6191, 0.1231, 0.05), (0.6282, 0.06187, 0.05), (0.6312, -1.944e-07, 0.05), (0.6282, -0.06187, 0.05), (0.6191, -0.1231, 0.05), (0.604, -0.1832, 0.05), (0.5832, -0.2416, 0.05), (0.5567, -0.2976, 0.05), (0.5248, -0.3507, 0.05), (0.4879, -0.4004, 0.05), (0.4463, -0.4463, 0.05), (0.4004, -0.4879, 0.05), (0.3507, -0.5248, 0.05), (0.2976, -0.5567, 0.05), (0.2416, -0.5832, 0.05), (0.1832, -0.604, 0.05), (0.1231, -0.6191, 0.05), (0.06187, -0.6282, 0.05), (-7.153e-07, -0.6312, 0.05), (-0.06187, -0.6282, 0.05), (-0.1231, -0.6191, 0.05), (-0.1832, -0.604, 0.05), (-0.2416, -0.5832, 0.05), (-0.2976, -0.5567, 0.05), (-0.3507, -0.5248, 0.05), (-0.4004, -0.4879, 0.05), (-0.4463, -0.4463, 0.05), (-0.4879, -0.4004, 0.05), (-0.5248, -0.3507, 0.05), (-0.5567, -0.2976, 0.05), (-0.5832, -0.2416, 0.05), (-0.604, -0.1832, 0.05), (-0.6191, -0.1231, 0.05), (-0.6282, -0.06187, 0.05), (-0.6312, -3.924e-07, 0.05), (-0.6282, 0.06187, 0.05), (-0.6191, 0.1231, 0.05), (-0.604, 0.1832, 0.05), (-0.5832, 0.2416, 0.05), (-0.5567, 0.2976, 0.05), (-0.5248, 0.3507, 0.05), (-0.4879, 0.4004, 0.05), (-0.4463, 0.4463, 0.05), (-0.4004, 0.4879, 0.05), (-0.3507, 0.5248, 0.05), (-0.2976, 0.5567, 0.05), (-0.2416, 0.5832, 0.05), (-0.1832, 0.604, 0.05), (-0.1231, 0.6191, 0.05), (-0.06187, 0.6282, 0.05), (-1.869e-07, 0.6312, 0.005), (-1.919e-07, 0.6362, 0.0), (0.06236, 0.6332, 0.0), (0.06187, 0.6282, 0.005), (0.1241, 0.624, 0.0), (0.1231, 0.6191, 0.005), (0.1847, 0.6088, 0.0), (0.1832, 0.604, 0.005), (0.2435, 0.5878, 0.0), (0.2416, 0.5832, 0.005), (0.2999, 0.5611, 0.0), (0.2976, 0.5567, 0.005), (0.3535, 0.529, 0.0), (0.3507, 0.5248, 0.005), (0.4036, 0.4918, 0.0), (0.4004, 0.4879, 0.005), (0.4499, 0.4499, 0.0), (0.4463, 0.4463, 0.005), (0.4918, 0.4036, 0.0), (0.4879, 0.4004, 0.005), (0.529, 0.3535, 0.0), (0.5248, 0.3507, 0.005), (0.5611, 0.2999, 0.0), (0.5567, 0.2976, 0.005), (0.5878, 0.2435, 0.0), (0.5832, 0.2416, 0.005), (0.6088, 0.1847, 0.0), (0.604, 0.1832, 0.005), (0.624, 0.1241, 0.0), (0.6191, 0.1231, 0.005), (0.6332, 0.06236, 0.0), (0.6282, 0.06187, 0.005), (0.6362, -1.943e-07, 0.0), (0.6312, -1.944e-07, 0.005), (0.6332, -0.06236, 0.0), (0.6282, -0.06187, 0.005), (0.624, -0.1241, 0.0), (0.6191, -0.1231, 0.005), (0.6088, -0.1847, 0.0), (0.604, -0.1832, 0.005), (0.5878, -0.2435, 0.0), (0.5832, -0.2416, 0.005), (0.5611, -0.2999, 0.0), (0.5567, -0.2976, 0.005), (0.529, -0.3535, 0.0), (0.5248, -0.3507, 0.005), (0.4918, -0.4036, 0.0), (0.4879, -0.4004, 0.005), (0.4499, -0.4499, 0.0), (0.4463, -0.4463, 0.005), (0.4036, -0.4918, 0.0), (0.4004, -0.4879, 0.005), (0.3535, -0.529, 0.0), (0.3507, -0.5248, 0.005), (0.2999, -0.5611, 0.0), (0.2976, -0.5567, 0.005), (0.2435, -0.5878, 0.0), (0.2416, -0.5832, 0.005), (0.1847, -0.6088, 0.0), (0.1832, -0.604, 0.005), (0.1241, -0.624, 0.0), (0.1231, -0.6191, 0.005), (0.06236, -0.6332, 0.0), (0.06187, -0.6282, 0.005), (-7.199e-07, -0.6362, 0.0), (-7.153e-07, -0.6312, 0.005), (-0.06236, -0.6332, 0.0), (-0.06187, -0.6282, 0.005), (-0.1241, -0.624, 0.0), (-0.1231, -0.6191, 0.005), (-0.1847, -0.6088, 0.0), (-0.1832, -0.604, 0.005), (-0.2435, -0.5878, 0.0), (-0.2416, -0.5832, 0.005), (-0.2999, -0.5611, 0.0), (-0.2976, -0.5567, 0.005), (-0.3535, -0.529, 0.0), (-0.3507, -0.5248, 0.005), (-0.4036, -0.4918, 0.0), (-0.4004, -0.4879, 0.005), (-0.4499, -0.4499, 0.0), (-0.4463, -0.4463, 0.005), (-0.4918, -0.4036, 0.0), (-0.4879, -0.4004, 0.005), (-0.529, -0.3535, 0.0), (-0.5248, -0.3507, 0.005), (-0.5611, -0.2999, 0.0), (-0.5567, -0.2976, 0.005), (-0.5878, -0.2435, 0.0), (-0.5832, -0.2416, 0.005), (-0.6088, -0.1847, 0.0), (-0.604, -0.1832, 0.005), (-0.624, -0.1241, 0.0), (-0.6191, -0.1231, 0.005), (-0.6332, -0.06236, 0.0), (-0.6282, -0.06187, 0.005), (-0.6362, -3.924e-07, 0.0), (-0.6312, -3.924e-07, 0.005), (-0.6332, 0.06236, 0.0), (-0.6282, 0.06187, 0.005), (-0.624, 0.1241, 0.0), (-0.6191, 0.1231, 0.005), (-0.6088, 0.1847, 0.0), (-0.604, 0.1832, 0.005), (-0.5878, 0.2435, 0.0), (-0.5832, 0.2416, 0.005), (-0.5611, 0.2999, 0.0), (-0.5567, 0.2976, 0.005), (-0.529, 0.3535, 0.0), (-0.5248, 0.3507, 0.005), (-0.4918, 0.4036, 0.0), (-0.4879, 0.4004, 0.005), (-0.4499, 0.4499, 0.0), (-0.4463, 0.4463, 0.005), (-0.4036, 0.4918, 0.0), (-0.4004, 0.4879, 0.005), (-0.3535, 0.529, 0.0), (-0.3507, 0.5248, 0.005), (-0.2999, 0.5611, 0.0), (-0.2976, 0.5567, 0.005), (-0.2435, 0.5878, 0.0), (-0.2416, 0.5832, 0.005), (-0.1847, 0.6088, 0.0), (-0.1832, 0.604, 0.005), (-0.1241, 0.624, 0.0), (-0.1231, 0.6191, 0.005), (-0.06236, 0.6332, 0.0), (-0.06187, 0.6282, 0.005), (-2.067e-07, 0.6512, 0.0), (-2.115e-07, 0.6565, 0.004995), (0.06435, 0.6533, 0.004995), (0.06383, 0.6481, 0.0), (0.1281, 0.6439, 0.004995), (0.1271, 0.6387, 0.0), (0.1906, 0.6282, 0.004995), (0.189, 0.6232, 0.0), (0.2512, 0.6065, 0.004995), (0.2492, 0.6017, 0.0), (0.3095, 0.579, 0.004995), (0.307, 0.5743, 0.0), (0.3647, 0.5458, 0.004995), (0.3618, 0.5415, 0.0), (0.4165, 0.5075, 0.004995), (0.4131, 0.5034, 0.0), (0.4642, 0.4642, 0.004995), (0.4605, 0.4605, 0.0), (0.5075, 0.4165, 0.004995), (0.5034, 0.4131, 0.0), (0.5458, 0.3647, 0.004995), (0.5415, 0.3618, 0.0), (0.579, 0.3095, 0.004995), (0.5743, 0.307, 0.0), (0.6065, 0.2512, 0.004995), (0.6017, 0.2492, 0.0), (0.6282, 0.1906, 0.004995), (0.6232, 0.189, 0.0), (0.6439, 0.1281, 0.004995), (0.6387, 0.1271, 0.0), (0.6533, 0.06435, 0.004995), (0.6481, 0.06383, 0.0), (0.6565, -1.942e-07, 0.004995), (0.6512, -1.943e-07, 0.0), (0.6533, -0.06435, 0.004995), (0.6481, -0.06383, 0.0), (0.6439, -0.1281, 0.004995), (0.6387, -0.1271, 0.0), (0.6282, -0.1906, 0.004995), (0.6232, -0.189, 0.0), (0.6065, -0.2512, 0.004995), (0.6017, -0.2492, 0.0), (0.579, -0.3095, 0.004995), (0.5743, -0.307, 0.0), (0.5458, -0.3647, 0.004995), (0.5415, -0.3618, 0.0), (0.5075, -0.4165, 0.004995), (0.5034, -0.4131, 0.0), (0.4642, -0.4642, 0.004995), (0.4605, -0.4605, 0.0), (0.4165, -0.5075, 0.004995), (0.4131, -0.5034, 0.0), (0.3647, -0.5458, 0.004995), (0.3618, -0.5415, 0.0), (0.3095, -0.579, 0.004995), (0.307, -0.5743, 0.0), (0.2512, -0.6065, 0.004995), (0.2492, -0.6017, 0.0), (0.1906, -0.6282, 0.004995), (0.189, -0.6232, 0.0), (0.1281, -0.6439, 0.004995), (0.1271, -0.6387, 0.0), (0.06435, -0.6533, 0.004995), (0.06383, -0.6481, 0.0), (-7.385e-07, -0.6565, 0.004995), (-7.338e-07, -0.6512, 0.0), (-0.06435, -0.6533, 0.004995), (-0.06383, -0.6481, 0.0), (-0.1281, -0.6439, 0.004995), (-0.1271, -0.6387, 0.0), (-0.1906, -0.6282, 0.004995), (-0.189, -0.6232, 0.0), (-0.2512, -0.6065, 0.004995), (-0.2492, -0.6017, 0.0), (-0.3095, -0.579, 0.004995), (-0.307, -0.5743, 0.0), (-0.3647, -0.5458, 0.004995), (-0.3618, -0.5415, 0.0), (-0.4165, -0.5075, 0.004995), (-0.4131, -0.5034, 0.0), (-0.4642, -0.4642, 0.004995), (-0.4605, -0.4605, 0.0), (-0.5075, -0.4165, 0.004995), (-0.5034, -0.4131, 0.0), (-0.5458, -0.3647, 0.004995), (-0.5415, -0.3618, 0.0), (-0.579, -0.3095, 0.004995), (-0.5743, -0.307, 0.0), (-0.6065, -0.2512, 0.004995), (-0.6017, -0.2492, 0.0), (-0.6282, -0.1906, 0.004995), (-0.6232, -0.189, 0.0), (-0.6439, -0.1281, 0.004995), (-0.6387, -0.1271, 0.0), (-0.6533, -0.06435, 0.004995), (-0.6481, -0.06383, 0.0), (-0.6565, -3.925e-07, 0.004995), (-0.6512, -3.924e-07, 0.0), (-0.6533, 0.06435, 0.004995), (-0.6481, 0.06383, 0.0), (-0.6439, 0.1281, 0.004995), (-0.6387, 0.1271, 0.0), (-0.6282, 0.1906, 0.004995), (-0.6232, 0.189, 0.0), (-0.6065, 0.2512, 0.004995), (-0.6017, 0.2492, 0.0), (-0.579, 0.3095, 0.004995), (-0.5743, 0.307, 0.0), (-0.5458, 0.3647, 0.004995), (-0.5415, 0.3618, 0.0), (-0.5075, 0.4165, 0.004995), (-0.5034, 0.4131, 0.0), (-0.4642, 0.4642, 0.004995), (-0.4605, 0.4605, 0.0), (-0.4165, 0.5075, 0.004995), (-0.4131, 0.5034, 0.0), (-0.3647, 0.5458, 0.004995), (-0.3618, 0.5415, 0.0), (-0.3095, 0.579, 0.004995), (-0.307, 0.5743, 0.0), (-0.2512, 0.6065, 0.004995), (-0.2492, 0.6017, 0.0), (-0.1906, 0.6282, 0.004995), (-0.189, 0.6232, 0.0), (-0.1281, 0.6439, 0.004995), (-0.1271, 0.6387, 0.0), (-0.06435, 0.6533, 0.004995), (-0.06384, 0.6481, 0.0), (0.637, 0.1274, 3.167), (0.6496, 0.1299, 3.165), (0.6592, 0.06529, 3.165), (0.6464, 0.06403, 3.168), (0.6624, -1.784e-07, 3.166), (0.6495, -1.782e-07, 3.168), (0.6592, -0.06529, 3.165), (0.6464, -0.06403, 3.168), (0.6496, -0.1299, 3.165), (0.637, -0.1274, 3.167)], [], [(1598, 63, 0, 1473), (1476, 2, 3, 1478), (1478, 3, 4, 1480), (1480, 4, 5, 1482), (1482, 5, 6, 1484), (1484, 6, 7, 1486), (1486, 7, 8, 1488), (1488, 8, 9, 1490), (1490, 9, 10, 1492), (1492, 10, 11, 1494), (1494, 11, 12, 1496), (1496, 12, 13, 1498), (1498, 13, 14, 1500), (1500, 14, 15, 1502), (1502, 15, 16, 1504), (1504, 16, 17, 1506), (1506, 17, 18, 1508), (1508, 18, 19, 1510), (1510, 19, 20, 1512), (1512, 20, 21, 1514), (1514, 21, 22, 1516), (1516, 22, 23, 1518), (1518, 23, 24, 1520), (1520, 24, 25, 1522), (1522, 25, 26, 1524), (1524, 26, 27, 1526), (1526, 27, 28, 1528), (1528, 28, 29, 1530), (1530, 29, 30, 1532), (1532, 30, 31, 1534), (1534, 31, 32, 1536), (1536, 32, 33, 1538), (1538, 33, 34, 1540), (1540, 34, 35, 1542), (1542, 35, 36, 1544), (1544, 36, 37, 1546), (1546, 37, 38, 1548), (1548, 38, 39, 1550), (1550, 39, 40, 1552), (1552, 40, 41, 1554), (1554, 41, 42, 1556), (1556, 42, 43, 1558), (1558, 43, 44, 1560), (1560, 44, 45, 1562), (1562, 45, 46, 1564), (1564, 46, 47, 1566), (1566, 47, 48, 1568), (1568, 48, 49, 1570), (1570, 49, 50, 1572), (1572, 50, 51, 1574), (1574, 51, 52, 1576), (1576, 52, 53, 1578), (1578, 53, 54, 1580), (1580, 54, 55, 1582), (1582, 55, 56, 1584), (1584, 56, 57, 1586), (1586, 57, 58, 1588), (1588, 58, 59, 1590), (1590, 59, 60, 1592), (1592, 60, 61, 1594), (1594, 61, 62, 1596), (1596, 62, 63, 1598), (1474, 1, 2, 1476), (1407, 1409, 1312, 1311), (34, 33, 97, 98), (60, 59, 123, 124), (25, 24, 88, 89), (51, 50, 114, 115), (16, 15, 79, 80), (42, 41, 105, 106), (7, 6, 70, 71), (33, 32, 96, 97), (59, 58, 122, 123), (24, 23, 87, 88), (50, 49, 113, 114), (15, 14, 78, 79), (41, 40, 104, 105), (6, 5, 69, 70), (32, 31, 95, 96), (58, 57, 121, 122), (23, 22, 86, 87), (49, 48, 112, 113), (14, 13, 77, 78), (40, 39, 103, 104), (5, 4, 68, 69), (31, 30, 94, 95), (57, 56, 120, 121), (22, 21, 85, 86), (48, 47, 111, 112), (13, 12, 76, 77), (39, 38, 102, 103), (4, 3, 67, 68), (30, 29, 93, 94), (56, 55, 119, 120), (21, 20, 84, 85), (47, 46, 110, 111), (12, 11, 75, 76), (38, 37, 101, 102), (3, 2, 66, 67), (0, 63, 127, 64), (29, 28, 92, 93), (55, 54, 118, 119), (20, 19, 83, 84), (46, 45, 109, 110), (11, 10, 74, 75), (37, 36, 100, 101), (2, 1, 65, 66), (63, 62, 126, 127), (28, 27, 91, 92), (54, 53, 117, 118), (19, 18, 82, 83), (45, 44, 108, 109), (10, 9, 73, 74), (36, 35, 99, 100), (62, 61, 125, 126), (27, 26, 90, 91), (1, 0, 64, 65), (53, 52, 116, 117), (18, 17, 81, 82), (44, 43, 107, 108), (9, 8, 72, 73), (35, 34, 98, 99), (61, 60, 124, 125), (26, 25, 89, 90), (52, 51, 115, 116), (17, 16, 80, 81), (43, 42, 106, 107), (8, 7, 71, 72), (73, 72, 417, 421), (324, 320, 833, 837), (108, 107, 557, 561), (82, 81, 453, 457), (117, 116, 593, 597), (91, 90, 489, 493), (126, 125, 629, 633), (100, 99, 525, 529), (74, 73, 421, 425), (109, 108, 561, 565), (83, 82, 457, 461), (118, 117, 597, 601), (66, 65, 385, 393), (92, 91, 493, 497), (127, 126, 633, 637), (101, 100, 529, 533), (75, 74, 425, 429), (110, 109, 565, 569), (84, 83, 461, 465), (119, 118, 601, 605), (93, 92, 497, 501), (897, 1085, 1278, 1088), (64, 127, 637, 388), (102, 101, 533, 537), (76, 75, 429, 433), (111, 110, 569, 573), (85, 84, 465, 469), (120, 119, 605, 609), (94, 93, 501, 505), (67, 66, 393, 397), (68, 67, 397, 401), (103, 102, 537, 541), (77, 76, 433, 437), (112, 111, 573, 577), (86, 85, 469, 473), (121, 120, 609, 613), (95, 94, 505, 509), (69, 68, 401, 405), (104, 103, 541, 545), (78, 77, 437, 441), (113, 112, 577, 581), (87, 86, 473, 477), (122, 121, 613, 617), (96, 95, 509, 513), (70, 69, 405, 409), (105, 104, 545, 549), (79, 78, 441, 445), (114, 113, 581, 585), (88, 87, 477, 481), (123, 122, 617, 621), (97, 96, 513, 517), (71, 70, 409, 413), (106, 105, 549, 553), (80, 79, 445, 449), (115, 114, 585, 589), (89, 88, 481, 485), (124, 123, 621, 625), (98, 97, 517, 521), (72, 71, 413, 417), (107, 106, 553, 557), (81, 80, 449, 453), (116, 115, 589, 593), (90, 89, 485, 489), (125, 124, 625, 629), (99, 98, 521, 525), (129, 380, 893, 644), (140, 136, 649, 653), (144, 140, 653, 657), (148, 144, 657, 661), (152, 148, 661, 665), (156, 152, 665, 669), (160, 156, 669, 673), (164, 160, 673, 677), (168, 164, 677, 681), (172, 168, 681, 685), (176, 172, 685, 689), (180, 176, 689, 693), (184, 180, 693, 697), (188, 184, 697, 701), (192, 188, 701, 705), (196, 192, 705, 709), (200, 196, 709, 713), (204, 200, 713, 717), (208, 204, 717, 721), (212, 208, 721, 725), (216, 212, 725, 729), (220, 216, 729, 733), (224, 220, 733, 737), (228, 224, 737, 741), (232, 228, 741, 745), (236, 232, 745, 749), (240, 236, 749, 753), (244, 240, 753, 757), (248, 244, 757, 761), (252, 248, 761, 765), (256, 252, 765, 769), (260, 256, 769, 773), (264, 260, 773, 777), (268, 264, 777, 781), (272, 268, 781, 785), (276, 272, 785, 789), (280, 276, 789, 793), (284, 280, 793, 797), (288, 284, 797, 801), (292, 288, 801, 805), (296, 292, 805, 809), (300, 296, 809, 813), (304, 300, 813, 817), (308, 304, 817, 821), (312, 308, 821, 825), (316, 312, 825, 829), (317, 321, 576, 572), (320, 316, 829, 833), (328, 324, 837, 841), (332, 328, 841, 845), (336, 332, 845, 849), (340, 336, 849, 853), (344, 340, 853, 857), (348, 344, 857, 861), (352, 348, 861, 865), (356, 352, 865, 869), (360, 356, 869, 873), (364, 360, 873, 877), (368, 364, 877, 881), (372, 368, 881, 885), (376, 372, 885, 889), (380, 376, 889, 893), (65, 64, 388, 385), (136, 132, 641, 649), (1061, 1058, 1251, 1254), (213, 217, 472, 468), (321, 325, 580, 576), (217, 221, 476, 472), (325, 329, 584, 580), (221, 225, 480, 476), (329, 333, 588, 584), (225, 229, 484, 480), (333, 337, 592, 588), (229, 233, 488, 484), (337, 341, 596, 592), (233, 237, 492, 488), (128, 133, 384, 389), (341, 345, 600, 596), (237, 241, 496, 492), (133, 137, 392, 384), (345, 349, 604, 600), (241, 245, 500, 496), (137, 141, 396, 392), (349, 353, 608, 604), (245, 249, 504, 500), (141, 145, 400, 396), (353, 357, 612, 608), (249, 253, 508, 504), (145, 149, 404, 400), (357, 361, 616, 612), (253, 257, 512, 508), (149, 153, 408, 404), (361, 365, 620, 616), (257, 261, 516, 512), (153, 157, 412, 408), (365, 369, 624, 620), (261, 265, 520, 516), (157, 161, 416, 412), (369, 373, 628, 624), (265, 269, 524, 520), (161, 165, 420, 416), (373, 377, 632, 628), (269, 273, 528, 524), (165, 169, 424, 420), (377, 381, 636, 632), (273, 277, 532, 528), (169, 173, 428, 424), (381, 128, 389, 636), (277, 281, 536, 532), (173, 177, 432, 428), (281, 285, 540, 536), (177, 181, 436, 432), (285, 289, 544, 540), (181, 185, 440, 436), (289, 293, 548, 544), (185, 189, 444, 440), (293, 297, 552, 548), (189, 193, 448, 444), (297, 301, 556, 552), (193, 197, 452, 448), (301, 305, 560, 556), (197, 201, 456, 452), (305, 309, 564, 560), (201, 205, 460, 456), (309, 313, 568, 564), (205, 209, 464, 460), (313, 317, 572, 568), (209, 213, 468, 464), (905, 902, 1095, 1098), (896, 900, 640, 645), (911, 908, 1101, 1104), (914, 911, 1104, 1107), (917, 914, 1107, 1110), (920, 917, 1110, 1113), (923, 920, 1113, 1116), (926, 923, 1116, 1119), (929, 926, 1119, 1122), (932, 929, 1122, 1125), (935, 932, 1125, 1128), (938, 935, 1128, 1131), (941, 938, 1131, 1134), (944, 941, 1134, 1137), (947, 944, 1137, 1140), (950, 947, 1140, 1143), (953, 950, 1143, 1146), (956, 953, 1146, 1149), (959, 956, 1149, 1152), (962, 959, 1152, 1155), (965, 962, 1155, 1158), (968, 965, 1158, 1161), (971, 968, 1161, 1164), (974, 971, 1164, 1167), (977, 974, 1167, 1170), (980, 977, 1170, 1173), (983, 980, 1173, 1176), (986, 983, 1176, 1179), (989, 986, 1179, 1182), (992, 989, 1182, 1185), (995, 992, 1185, 1188), (998, 995, 1188, 1191), (1001, 998, 1191, 1194), (1004, 1001, 1194, 1197), (1007, 1004, 1197, 1200), (1010, 1007, 1200, 1203), (1013, 1010, 1203, 1206), (1016, 1013, 1206, 1209), (1019, 1016, 1209, 1212), (1022, 1019, 1212, 1215), (1025, 1022, 1215, 1218), (1028, 1025, 1218, 1221), (1031, 1028, 1221, 1224), (1034, 1031, 1224, 1227), (1037, 1034, 1227, 1230), (1040, 1037, 1230, 1233), (1043, 1040, 1233, 1236), (1046, 1043, 1236, 1239), (1049, 1046, 1239, 1242), (1052, 1049, 1242, 1245), (1055, 1052, 1245, 1248), (1056, 1059, 856, 852), (1058, 1055, 1248, 1251), (1064, 1061, 1254, 1257), (1067, 1064, 1257, 1260), (1070, 1067, 1260, 1263), (1073, 1070, 1263, 1266), (1076, 1073, 1266, 1269), (1079, 1076, 1269, 1272), (1082, 1079, 1272, 1275), (1085, 1082, 1275, 1278), (1091, 1089, 1277, 1274, 1271, 1268, 1265, 1262, 1259, 1256, 1253, 1250, 1247, 1244, 1241, 1238, 1235, 1232, 1229, 1226, 1223, 1220, 1217, 1214, 1211, 1208, 1205, 1202, 1199, 1196, 1193, 1190, 1187, 1184, 1181, 1178, 1175, 1172, 1169, 1166, 1163, 1160, 1157, 1154, 1151, 1148, 1145, 1142, 1139, 1136, 1133, 1130, 1127, 1124, 1121, 1118, 1115, 1112, 1109, 1106, 1103, 1100, 1097, 1094), (908, 905, 1098, 1101), (978, 981, 752, 748), (900, 903, 648, 640), (1059, 1062, 860, 856), (981, 984, 756, 752), (903, 906, 652, 648), (1062, 1065, 864, 860), (984, 987, 760, 756), (906, 909, 656, 652), (1065, 1068, 868, 864), (987, 990, 764, 760), (909, 912, 660, 656), (1068, 1071, 872, 868), (990, 993, 768, 764), (912, 915, 664, 660), (1071, 1074, 876, 872), (993, 996, 772, 768), (915, 918, 668, 664), (1074, 1077, 880, 876), (996, 999, 776, 772), (918, 921, 672, 668), (1077, 1080, 884, 880), (999, 1002, 780, 776), (921, 924, 676, 672), (1080, 1083, 888, 884), (1002, 1005, 784, 780), (924, 927, 680, 676), (1083, 1086, 892, 888), (1005, 1008, 788, 784), (927, 930, 684, 680), (902, 899, 1092, 1095), (1008, 1011, 792, 788), (930, 933, 688, 684), (1011, 1014, 796, 792), (933, 936, 692, 688), (1014, 1017, 800, 796), (936, 939, 696, 692), (1017, 1020, 804, 800), (939, 942, 700, 696), (1020, 1023, 808, 804), (942, 945, 704, 700), (1023, 1026, 812, 808), (945, 948, 708, 704), (1026, 1029, 816, 812), (948, 951, 712, 708), (1029, 1032, 820, 816), (951, 954, 716, 712), (1032, 1035, 824, 820), (954, 957, 720, 716), (1035, 1038, 828, 824), (957, 960, 724, 720), (1038, 1041, 832, 828), (960, 963, 728, 724), (1041, 1044, 836, 832), (963, 966, 732, 728), (1044, 1047, 840, 836), (966, 969, 736, 732), (1047, 1050, 844, 840), (969, 972, 740, 736), (1050, 1053, 848, 844), (972, 975, 744, 740), (1053, 1056, 852, 848), (975, 978, 748, 744), (1086, 896, 645, 892), (385, 388, 390, 387), (387, 390, 391, 386), (386, 391, 389, 384), (393, 385, 387, 395), (395, 387, 386, 394), (394, 386, 384, 392), (397, 393, 395, 399), (399, 395, 394, 398), (398, 394, 392, 396), (401, 397, 399, 403), (403, 399, 398, 402), (402, 398, 396, 400), (405, 401, 403, 407), (407, 403, 402, 406), (406, 402, 400, 404), (409, 405, 407, 411), (411, 407, 406, 410), (410, 406, 404, 408), (413, 409, 411, 415), (415, 411, 410, 414), (414, 410, 408, 412), (417, 413, 415, 419), (419, 415, 414, 418), (418, 414, 412, 416), (421, 417, 419, 423), (423, 419, 418, 422), (422, 418, 416, 420), (425, 421, 423, 427), (427, 423, 422, 426), (426, 422, 420, 424), (429, 425, 427, 431), (431, 427, 426, 430), (430, 426, 424, 428), (433, 429, 431, 435), (435, 431, 430, 434), (434, 430, 428, 432), (437, 433, 435, 439), (439, 435, 434, 438), (438, 434, 432, 436), (441, 437, 439, 443), (443, 439, 438, 442), (442, 438, 436, 440), (445, 441, 443, 447), (447, 443, 442, 446), (446, 442, 440, 444), (449, 445, 447, 451), (451, 447, 446, 450), (450, 446, 444, 448), (453, 449, 451, 455), (455, 451, 450, 454), (454, 450, 448, 452), (457, 453, 455, 459), (459, 455, 454, 458), (458, 454, 452, 456), (461, 457, 459, 463), (463, 459, 458, 462), (462, 458, 456, 460), (465, 461, 463, 467), (467, 463, 462, 466), (466, 462, 460, 464), (469, 465, 467, 471), (471, 467, 466, 470), (470, 466, 464, 468), (473, 469, 471, 475), (475, 471, 470, 474), (474, 470, 468, 472), (477, 473, 475, 479), (479, 475, 474, 478), (478, 474, 472, 476), (481, 477, 479, 483), (483, 479, 478, 482), (482, 478, 476, 480), (485, 481, 483, 487), (487, 483, 482, 486), (486, 482, 480, 484), (489, 485, 487, 491), (491, 487, 486, 490), (490, 486, 484, 488), (493, 489, 491, 495), (495, 491, 490, 494), (494, 490, 488, 492), (497, 493, 495, 499), (499, 495, 494, 498), (498, 494, 492, 496), (501, 497, 499, 503), (503, 499, 498, 502), (502, 498, 496, 500), (505, 501, 503, 507), (507, 503, 502, 506), (506, 502, 500, 504), (509, 505, 507, 511), (511, 507, 506, 510), (510, 506, 504, 508), (513, 509, 511, 515), (515, 511, 510, 514), (514, 510, 508, 512), (517, 513, 515, 519), (519, 515, 514, 518), (518, 514, 512, 516), (521, 517, 519, 523), (523, 519, 518, 522), (522, 518, 516, 520), (525, 521, 523, 527), (527, 523, 522, 526), (526, 522, 520, 524), (529, 525, 527, 531), (531, 527, 526, 530), (530, 526, 524, 528), (533, 529, 531, 535), (535, 531, 530, 534), (534, 530, 528, 532), (537, 533, 535, 539), (539, 535, 534, 538), (538, 534, 532, 536), (541, 537, 539, 543), (543, 539, 538, 542), (542, 538, 536, 540), (545, 541, 543, 547), (547, 543, 542, 546), (546, 542, 540, 544), (549, 545, 547, 551), (551, 547, 546, 550), (550, 546, 544, 548), (553, 549, 551, 555), (555, 551, 550, 554), (554, 550, 548, 552), (557, 553, 555, 559), (559, 555, 554, 558), (558, 554, 552, 556), (561, 557, 559, 563), (563, 559, 558, 562), (562, 558, 556, 560), (565, 561, 563, 567), (567, 563, 562, 566), (566, 562, 560, 564), (569, 565, 567, 571), (571, 567, 566, 570), (570, 566, 564, 568), (573, 569, 571, 575), (575, 571, 570, 574), (574, 570, 568, 572), (577, 573, 575, 579), (579, 575, 574, 578), (578, 574, 572, 576), (581, 577, 579, 583), (583, 579, 578, 582), (582, 578, 576, 580), (585, 581, 583, 587), (587, 583, 582, 586), (586, 582, 580, 584), (589, 585, 587, 591), (591, 587, 586, 590), (590, 586, 584, 588), (593, 589, 591, 595), (595, 591, 590, 594), (594, 590, 588, 592), (597, 593, 595, 599), (599, 595, 594, 598), (598, 594, 592, 596), (601, 597, 599, 603), (603, 599, 598, 602), (602, 598, 596, 600), (605, 601, 603, 607), (607, 603, 602, 606), (606, 602, 600, 604), (609, 605, 607, 611), (611, 607, 606, 610), (610, 606, 604, 608), (613, 609, 611, 615), (615, 611, 610, 614), (614, 610, 608, 612), (617, 613, 615, 619), (619, 615, 614, 618), (618, 614, 612, 616), (621, 617, 619, 623), (623, 619, 618, 622), (622, 618, 616, 620), (625, 621, 623, 627), (627, 623, 622, 626), (626, 622, 620, 624), (629, 625, 627, 631), (631, 627, 626, 630), (630, 626, 624, 628), (633, 629, 631, 635), (635, 631, 630, 634), (634, 630, 628, 632), (637, 633, 635, 639), (639, 635, 634, 638), (638, 634, 632, 636), (388, 637, 639, 390), (390, 639, 638, 391), (391, 638, 636, 389), (133, 128, 130, 135), (135, 130, 131, 134), (134, 131, 129, 132), (137, 133, 135, 139), (139, 135, 134, 138), (138, 134, 132, 136), (141, 137, 139, 143), (143, 139, 138, 142), (142, 138, 136, 140), (145, 141, 143, 147), (147, 143, 142, 146), (146, 142, 140, 144), (149, 145, 147, 151), (151, 147, 146, 150), (150, 146, 144, 148), (153, 149, 151, 155), (155, 151, 150, 154), (154, 150, 148, 152), (157, 153, 155, 159), (159, 155, 154, 158), (158, 154, 152, 156), (161, 157, 159, 163), (163, 159, 158, 162), (162, 158, 156, 160), (165, 161, 163, 167), (167, 163, 162, 166), (166, 162, 160, 164), (169, 165, 167, 171), (171, 167, 166, 170), (170, 166, 164, 168), (173, 169, 171, 175), (175, 171, 170, 174), (174, 170, 168, 172), (177, 173, 175, 179), (179, 175, 174, 178), (178, 174, 172, 176), (181, 177, 179, 183), (183, 179, 178, 182), (182, 178, 176, 180), (185, 181, 183, 187), (187, 183, 182, 186), (186, 182, 180, 184), (189, 185, 187, 191), (191, 187, 186, 190), (190, 186, 184, 188), (193, 189, 191, 195), (195, 191, 190, 194), (194, 190, 188, 192), (197, 193, 195, 199), (199, 195, 194, 198), (198, 194, 192, 196), (201, 197, 199, 203), (203, 199, 198, 202), (202, 198, 196, 200), (205, 201, 203, 207), (207, 203, 202, 206), (206, 202, 200, 204), (209, 205, 207, 211), (211, 207, 206, 210), (210, 206, 204, 208), (213, 209, 211, 215), (215, 211, 210, 214), (214, 210, 208, 212), (217, 213, 215, 219), (219, 215, 214, 218), (218, 214, 212, 216), (221, 217, 219, 223), (223, 219, 218, 222), (222, 218, 216, 220), (225, 221, 223, 227), (227, 223, 222, 226), (226, 222, 220, 224), (229, 225, 227, 231), (231, 227, 226, 230), (230, 226, 224, 228), (233, 229, 231, 235), (235, 231, 230, 234), (234, 230, 228, 232), (237, 233, 235, 239), (239, 235, 234, 238), (238, 234, 232, 236), (241, 237, 239, 243), (243, 239, 238, 242), (242, 238, 236, 240), (245, 241, 243, 247), (247, 243, 242, 246), (246, 242, 240, 244), (249, 245, 247, 251), (251, 247, 246, 250), (250, 246, 244, 248), (253, 249, 251, 255), (255, 251, 250, 254), (254, 250, 248, 252), (257, 253, 255, 259), (259, 255, 254, 258), (258, 254, 252, 256), (261, 257, 259, 263), (263, 259, 258, 262), (262, 258, 256, 260), (265, 261, 263, 267), (267, 263, 262, 266), (266, 262, 260, 264), (269, 265, 267, 271), (271, 267, 266, 270), (270, 266, 264, 268), (273, 269, 271, 275), (275, 271, 270, 274), (274, 270, 268, 272), (277, 273, 275, 279), (279, 275, 274, 278), (278, 274, 272, 276), (281, 277, 279, 283), (283, 279, 278, 282), (282, 278, 276, 280), (285, 281, 283, 287), (287, 283, 282, 286), (286, 282, 280, 284), (289, 285, 287, 291), (291, 287, 286, 290), (290, 286, 284, 288), (293, 289, 291, 295), (295, 291, 290, 294), (294, 290, 288, 292), (297, 293, 295, 299), (299, 295, 294, 298), (298, 294, 292, 296), (301, 297, 299, 303), (303, 299, 298, 302), (302, 298, 296, 300), (305, 301, 303, 307), (307, 303, 302, 306), (306, 302, 300, 304), (309, 305, 307, 311), (311, 307, 306, 310), (310, 306, 304, 308), (313, 309, 311, 315), (315, 311, 310, 314), (314, 310, 308, 312), (317, 313, 315, 319), (319, 315, 314, 318), (318, 314, 312, 316), (321, 317, 319, 323), (323, 319, 318, 322), (322, 318, 316, 320), (325, 321, 323, 327), (327, 323, 322, 326), (326, 322, 320, 324), (329, 325, 327, 331), (331, 327, 326, 330), (330, 326, 324, 328), (333, 329, 331, 335), (335, 331, 330, 334), (334, 330, 328, 332), (337, 333, 335, 339), (339, 335, 334, 338), (338, 334, 332, 336), (341, 337, 339, 343), (343, 339, 338, 342), (342, 338, 336, 340), (345, 341, 343, 347), (347, 343, 342, 346), (346, 342, 340, 344), (349, 345, 347, 351), (351, 347, 346, 350), (350, 346, 344, 348), (353, 349, 351, 355), (355, 351, 350, 354), (354, 350, 348, 352), (357, 353, 355, 359), (359, 355, 354, 358), (358, 354, 352, 356), (361, 357, 359, 363), (363, 359, 358, 362), (362, 358, 356, 360), (365, 361, 363, 367), (367, 363, 362, 366), (366, 362, 360, 364), (369, 365, 367, 371), (371, 367, 366, 370), (370, 366, 364, 368), (373, 369, 371, 375), (375, 371, 370, 374), (374, 370, 368, 372), (377, 373, 375, 379), (379, 375, 374, 378), (378, 374, 372, 376), (381, 377, 379, 383), (383, 379, 378, 382), (382, 378, 376, 380), (128, 381, 383, 130), (130, 383, 382, 131), (131, 382, 380, 129), (641, 644, 646, 643), (643, 646, 647, 642), (642, 647, 645, 640), (649, 641, 643, 651), (651, 643, 642, 650), (650, 642, 640, 648), (653, 649, 651, 655), (655, 651, 650, 654), (654, 650, 648, 652), (657, 653, 655, 659), (659, 655, 654, 658), (658, 654, 652, 656), (661, 657, 659, 663), (663, 659, 658, 662), (662, 658, 656, 660), (665, 661, 663, 667), (667, 663, 662, 666), (666, 662, 660, 664), (669, 665, 667, 671), (671, 667, 666, 670), (670, 666, 664, 668), (673, 669, 671, 675), (675, 671, 670, 674), (674, 670, 668, 672), (677, 673, 675, 679), (679, 675, 674, 678), (678, 674, 672, 676), (681, 677, 679, 683), (683, 679, 678, 682), (682, 678, 676, 680), (685, 681, 683, 687), (687, 683, 682, 686), (686, 682, 680, 684), (689, 685, 687, 691), (691, 687, 686, 690), (690, 686, 684, 688), (693, 689, 691, 695), (695, 691, 690, 694), (694, 690, 688, 692), (697, 693, 695, 699), (699, 695, 694, 698), (698, 694, 692, 696), (701, 697, 699, 703), (703, 699, 698, 702), (702, 698, 1601, 1602), (705, 701, 703, 707), (707, 703, 702, 706), (708, 712, 1609, 1607), (709, 705, 707, 711), (711, 707, 706, 710), (704, 708, 1607, 1605), (713, 709, 711, 715), (715, 711, 710, 714), (700, 704, 1605, 1603), (717, 713, 715, 719), (719, 715, 714, 718), (718, 714, 712, 716), (721, 717, 719, 723), (723, 719, 718, 722), (722, 718, 716, 720), (725, 721, 723, 727), (727, 723, 722, 726), (726, 722, 720, 724), (729, 725, 727, 731), (731, 727, 726, 730), (730, 726, 724, 728), (733, 729, 731, 735), (735, 731, 730, 734), (734, 730, 728, 732), (737, 733, 735, 739), (739, 735, 734, 738), (738, 734, 732, 736), (741, 737, 739, 743), (743, 739, 738, 742), (742, 738, 736, 740), (745, 741, 743, 747), (747, 743, 742, 746), (746, 742, 740, 744), (749, 745, 747, 751), (751, 747, 746, 750), (750, 746, 744, 748), (753, 749, 751, 755), (755, 751, 750, 754), (754, 750, 748, 752), (757, 753, 755, 759), (759, 755, 754, 758), (758, 754, 752, 756), (761, 757, 759, 763), (763, 759, 758, 762), (762, 758, 756, 760), (765, 761, 763, 767), (767, 763, 762, 766), (766, 762, 760, 764), (769, 765, 767, 771), (771, 767, 766, 770), (770, 766, 764, 768), (773, 769, 771, 775), (775, 771, 770, 774), (774, 770, 768, 772), (777, 773, 775, 779), (779, 775, 774, 778), (778, 774, 772, 776), (781, 777, 779, 783), (783, 779, 778, 782), (782, 778, 776, 780), (785, 781, 783, 787), (787, 783, 782, 786), (786, 782, 780, 784), (789, 785, 787, 791), (791, 787, 786, 790), (790, 786, 784, 788), (793, 789, 791, 795), (795, 791, 790, 794), (794, 790, 788, 792), (797, 793, 795, 799), (799, 795, 794, 798), (798, 794, 792, 796), (801, 797, 799, 803), (803, 799, 798, 802), (802, 798, 796, 800), (805, 801, 803, 807), (807, 803, 802, 806), (806, 802, 800, 804), (809, 805, 807, 811), (811, 807, 806, 810), (810, 806, 804, 808), (813, 809, 811, 815), (815, 811, 810, 814), (814, 810, 808, 812), (817, 813, 815, 819), (819, 815, 814, 818), (818, 814, 812, 816), (821, 817, 819, 823), (823, 819, 818, 822), (822, 818, 816, 820), (825, 821, 823, 827), (827, 823, 822, 826), (826, 822, 820, 824), (829, 825, 827, 831), (831, 827, 826, 830), (830, 826, 824, 828), (833, 829, 831, 835), (835, 831, 830, 834), (834, 830, 828, 832), (837, 833, 835, 839), (839, 835, 834, 838), (838, 834, 832, 836), (841, 837, 839, 843), (843, 839, 838, 842), (842, 838, 836, 840), (845, 841, 843, 847), (847, 843, 842, 846), (846, 842, 840, 844), (849, 845, 847, 851), (851, 847, 846, 850), (850, 846, 844, 848), (853, 849, 851, 855), (855, 851, 850, 854), (854, 850, 848, 852), (857, 853, 855, 859), (859, 855, 854, 858), (858, 854, 852, 856), (861, 857, 859, 863), (863, 859, 858, 862), (862, 858, 856, 860), (865, 861, 863, 867), (867, 863, 862, 866), (866, 862, 860, 864), (869, 865, 867, 871), (871, 867, 866, 870), (870, 866, 864, 868), (873, 869, 871, 875), (875, 871, 870, 874), (874, 870, 868, 872), (877, 873, 875, 879), (879, 875, 874, 878), (878, 874, 872, 876), (881, 877, 879, 883), (883, 879, 878, 882), (882, 878, 876, 880), (885, 881, 883, 887), (887, 883, 882, 886), (886, 882, 880, 884), (889, 885, 887, 891), (891, 887, 886, 890), (890, 886, 884, 888), (893, 889, 891, 895), (895, 891, 890, 894), (894, 890, 888, 892), (644, 893, 895, 646), (646, 895, 894, 647), (647, 894, 892, 645), (132, 129, 644, 641), (900, 896, 898, 901), (901, 898, 897, 899), (903, 900, 901, 904), (904, 901, 899, 902), (906, 903, 904, 907), (907, 904, 902, 905), (909, 906, 907, 910), (910, 907, 905, 908), (912, 909, 910, 913), (913, 910, 908, 911), (915, 912, 913, 916), (916, 913, 911, 914), (918, 915, 916, 919), (919, 916, 914, 917), (921, 918, 919, 922), (922, 919, 917, 920), (924, 921, 922, 925), (925, 922, 920, 923), (927, 924, 925, 928), (928, 925, 923, 926), (930, 927, 928, 931), (931, 928, 926, 929), (933, 930, 931, 934), (934, 931, 929, 932), (936, 933, 934, 937), (937, 934, 932, 935), (939, 936, 937, 940), (940, 937, 935, 938), (942, 939, 940, 943), (943, 940, 938, 941), (945, 942, 943, 946), (946, 943, 941, 944), (948, 945, 946, 949), (949, 946, 944, 947), (951, 948, 949, 952), (952, 949, 947, 950), (954, 951, 952, 955), (955, 952, 950, 953), (957, 954, 955, 958), (958, 955, 953, 956), (960, 957, 958, 961), (961, 958, 956, 959), (963, 960, 961, 964), (964, 961, 959, 962), (966, 963, 964, 967), (967, 964, 962, 965), (969, 966, 967, 970), (970, 967, 965, 968), (972, 969, 970, 973), (973, 970, 968, 971), (975, 972, 973, 976), (976, 973, 971, 974), (978, 975, 976, 979), (979, 976, 974, 977), (981, 978, 979, 982), (982, 979, 977, 980), (984, 981, 982, 985), (985, 982, 980, 983), (987, 984, 985, 988), (988, 985, 983, 986), (990, 987, 988, 991), (991, 988, 986, 989), (993, 990, 991, 994), (994, 991, 989, 992), (996, 993, 994, 997), (997, 994, 992, 995), (999, 996, 997, 1000), (1000, 997, 995, 998), (1002, 999, 1000, 1003), (1003, 1000, 998, 1001), (1005, 1002, 1003, 1006), (1006, 1003, 1001, 1004), (1008, 1005, 1006, 1009), (1009, 1006, 1004, 1007), (1011, 1008, 1009, 1012), (1012, 1009, 1007, 1010), (1014, 1011, 1012, 1015), (1015, 1012, 1010, 1013), (1017, 1014, 1015, 1018), (1018, 1015, 1013, 1016), (1020, 1017, 1018, 1021), (1021, 1018, 1016, 1019), (1023, 1020, 1021, 1024), (1024, 1021, 1019, 1022), (1026, 1023, 1024, 1027), (1027, 1024, 1022, 1025), (1029, 1026, 1027, 1030), (1030, 1027, 1025, 1028), (1032, 1029, 1030, 1033), (1033, 1030, 1028, 1031), (1035, 1032, 1033, 1036), (1036, 1033, 1031, 1034), (1038, 1035, 1036, 1039), (1039, 1036, 1034, 1037), (1041, 1038, 1039, 1042), (1042, 1039, 1037, 1040), (1044, 1041, 1042, 1045), (1045, 1042, 1040, 1043), (1047, 1044, 1045, 1048), (1048, 1045, 1043, 1046), (1050, 1047, 1048, 1051), (1051, 1048, 1046, 1049), (1053, 1050, 1051, 1054), (1054, 1051, 1049, 1052), (1056, 1053, 1054, 1057), (1057, 1054, 1052, 1055), (1059, 1056, 1057, 1060), (1060, 1057, 1055, 1058), (1062, 1059, 1060, 1063), (1063, 1060, 1058, 1061), (1065, 1062, 1063, 1066), (1066, 1063, 1061, 1064), (1068, 1065, 1066, 1069), (1069, 1066, 1064, 1067), (1071, 1068, 1069, 1072), (1072, 1069, 1067, 1070), (1074, 1071, 1072, 1075), (1075, 1072, 1070, 1073), (1077, 1074, 1075, 1078), (1078, 1075, 1073, 1076), (1080, 1077, 1078, 1081), (1081, 1078, 1076, 1079), (1083, 1080, 1081, 1084), (1084, 1081, 1079, 1082), (1086, 1083, 1084, 1087), (1087, 1084, 1082, 1085), (896, 1086, 1087, 898), (898, 1087, 1085, 897), (1092, 1088, 1090, 1093), (1093, 1090, 1089, 1091), (1095, 1092, 1093, 1096), (1096, 1093, 1091, 1094), (1098, 1095, 1096, 1099), (1099, 1096, 1094, 1097), (1101, 1098, 1099, 1102), (1102, 1099, 1097, 1100), (1104, 1101, 1102, 1105), (1105, 1102, 1100, 1103), (1107, 1104, 1105, 1108), (1108, 1105, 1103, 1106), (1110, 1107, 1108, 1111), (1111, 1108, 1106, 1109), (1113, 1110, 1111, 1114), (1114, 1111, 1109, 1112), (1116, 1113, 1114, 1117), (1117, 1114, 1112, 1115), (1119, 1116, 1117, 1120), (1120, 1117, 1115, 1118), (1122, 1119, 1120, 1123), (1123, 1120, 1118, 1121), (1125, 1122, 1123, 1126), (1126, 1123, 1121, 1124), (1128, 1125, 1126, 1129), (1129, 1126, 1124, 1127), (1131, 1128, 1129, 1132), (1132, 1129, 1127, 1130), (1134, 1131, 1132, 1135), (1135, 1132, 1130, 1133), (1137, 1134, 1135, 1138), (1138, 1135, 1133, 1136), (1140, 1137, 1138, 1141), (1141, 1138, 1136, 1139), (1143, 1140, 1141, 1144), (1144, 1141, 1139, 1142), (1146, 1143, 1144, 1147), (1147, 1144, 1142, 1145), (1149, 1146, 1147, 1150), (1150, 1147, 1145, 1148), (1152, 1149, 1150, 1153), (1153, 1150, 1148, 1151), (1155, 1152, 1153, 1156), (1156, 1153, 1151, 1154), (1158, 1155, 1156, 1159), (1159, 1156, 1154, 1157), (1161, 1158, 1159, 1162), (1162, 1159, 1157, 1160), (1164, 1161, 1162, 1165), (1165, 1162, 1160, 1163), (1167, 1164, 1165, 1168), (1168, 1165, 1163, 1166), (1170, 1167, 1168, 1171), (1171, 1168, 1166, 1169), (1173, 1170, 1171, 1174), (1174, 1171, 1169, 1172), (1176, 1173, 1174, 1177), (1177, 1174, 1172, 1175), (1179, 1176, 1177, 1180), (1180, 1177, 1175, 1178), (1182, 1179, 1180, 1183), (1183, 1180, 1178, 1181), (1185, 1182, 1183, 1186), (1186, 1183, 1181, 1184), (1188, 1185, 1186, 1189), (1189, 1186, 1184, 1187), (1191, 1188, 1189, 1192), (1192, 1189, 1187, 1190), (1194, 1191, 1192, 1195), (1195, 1192, 1190, 1193), (1197, 1194, 1195, 1198), (1198, 1195, 1193, 1196), (1200, 1197, 1198, 1201), (1201, 1198, 1196, 1199), (1203, 1200, 1201, 1204), (1204, 1201, 1199, 1202), (1206, 1203, 1204, 1207), (1207, 1204, 1202, 1205), (1209, 1206, 1207, 1210), (1210, 1207, 1205, 1208), (1212, 1209, 1210, 1213), (1213, 1210, 1208, 1211), (1215, 1212, 1213, 1216), (1216, 1213, 1211, 1214), (1218, 1215, 1216, 1219), (1219, 1216, 1214, 1217), (1221, 1218, 1219, 1222), (1222, 1219, 1217, 1220), (1224, 1221, 1222, 1225), (1225, 1222, 1220, 1223), (1227, 1224, 1225, 1228), (1228, 1225, 1223, 1226), (1230, 1227, 1228, 1231), (1231, 1228, 1226, 1229), (1233, 1230, 1231, 1234), (1234, 1231, 1229, 1232), (1236, 1233, 1234, 1237), (1237, 1234, 1232, 1235), (1239, 1236, 1237, 1240), (1240, 1237, 1235, 1238), (1242, 1239, 1240, 1243), (1243, 1240, 1238, 1241), (1245, 1242, 1243, 1246), (1246, 1243, 1241, 1244), (1248, 1245, 1246, 1249), (1249, 1246, 1244, 1247), (1251, 1248, 1249, 1252), (1252, 1249, 1247, 1250), (1254, 1251, 1252, 1255), (1255, 1252, 1250, 1253), (1257, 1254, 1255, 1258), (1258, 1255, 1253, 1256), (1260, 1257, 1258, 1261), (1261, 1258, 1256, 1259), (1263, 1260, 1261, 1264), (1264, 1261, 1259, 1262), (1266, 1263, 1264, 1267), (1267, 1264, 1262, 1265), (1269, 1266, 1267, 1270), (1270, 1267, 1265, 1268), (1272, 1269, 1270, 1273), (1273, 1270, 1268, 1271), (1275, 1272, 1273, 1276), (1276, 1273, 1271, 1274), (1278, 1275, 1276, 1279), (1279, 1276, 1274, 1277), (1088, 1278, 1279, 1090), (1090, 1279, 1277, 1089), (899, 897, 1088, 1092), (1471, 1344, 1280, 1343), (1349, 1351, 1283, 1282), (1351, 1353, 1284, 1283), (1353, 1355, 1285, 1284), (1355, 1357, 1286, 1285), (1357, 1359, 1287, 1286), (1359, 1361, 1288, 1287), (1361, 1363, 1289, 1288), (1363, 1365, 1290, 1289), (1365, 1367, 1291, 1290), (1367, 1369, 1292, 1291), (1369, 1371, 1293, 1292), (1371, 1373, 1294, 1293), (1373, 1375, 1295, 1294), (1375, 1377, 1296, 1295), (1377, 1379, 1297, 1296), (1379, 1381, 1298, 1297), (1381, 1383, 1299, 1298), (1383, 1385, 1300, 1299), (1385, 1387, 1301, 1300), (1387, 1389, 1302, 1301), (1389, 1391, 1303, 1302), (1391, 1393, 1304, 1303), (1393, 1395, 1305, 1304), (1395, 1397, 1306, 1305), (1397, 1399, 1307, 1306), (1399, 1401, 1308, 1307), (1401, 1403, 1309, 1308), (1403, 1405, 1310, 1309), (1406, 1404, 1533, 1535), (1405, 1407, 1311, 1310), (1409, 1411, 1313, 1312), (1411, 1413, 1314, 1313), (1413, 1415, 1315, 1314), (1415, 1417, 1316, 1315), (1417, 1419, 1317, 1316), (1419, 1421, 1318, 1317), (1421, 1423, 1319, 1318), (1423, 1425, 1320, 1319), (1425, 1427, 1321, 1320), (1427, 1429, 1322, 1321), (1429, 1431, 1323, 1322), (1431, 1433, 1324, 1323), (1433, 1435, 1325, 1324), (1435, 1437, 1326, 1325), (1437, 1439, 1327, 1326), (1439, 1441, 1328, 1327), (1441, 1443, 1329, 1328), (1443, 1445, 1330, 1329), (1445, 1447, 1331, 1330), (1447, 1449, 1332, 1331), (1449, 1451, 1333, 1332), (1451, 1453, 1334, 1333), (1453, 1455, 1335, 1334), (1455, 1457, 1336, 1335), (1457, 1459, 1337, 1336), (1459, 1461, 1338, 1337), (1461, 1463, 1339, 1338), (1463, 1465, 1340, 1339), (1465, 1467, 1341, 1340), (1467, 1469, 1342, 1341), (1469, 1471, 1343, 1342), (1473, 0, 1, 1474), (1346, 1345, 1472, 1475), (1280, 1281, 1282, 1283, 1284, 1285, 1286, 1287, 1288, 1289, 1290, 1291, 1292, 1293, 1294, 1295, 1296, 1297, 1298, 1299, 1300, 1301, 1302, 1303, 1304, 1305, 1306, 1307, 1308, 1309, 1310, 1311, 1312, 1313, 1314, 1315, 1316, 1317, 1318, 1319, 1320, 1321, 1322, 1323, 1324, 1325, 1326, 1327, 1328, 1329, 1330, 1331, 1332, 1333, 1334, 1335, 1336, 1337, 1338, 1339, 1340, 1341, 1342, 1343), (1354, 1352, 1481, 1483), (1460, 1458, 1587, 1589), (1408, 1406, 1535, 1537), (1356, 1354, 1483, 1485), (1462, 1460, 1589, 1591), (1410, 1408, 1537, 1539), (1358, 1356, 1485, 1487), (1464, 1462, 1591, 1593), (1412, 1410, 1539, 1541), (1360, 1358, 1487, 1489), (1466, 1464, 1593, 1595), (1414, 1412, 1541, 1543), (1362, 1360, 1489, 1491), (1468, 1466, 1595, 1597), (1416, 1414, 1543, 1545), (1364, 1362, 1491, 1493), (1470, 1468, 1597, 1599), (1418, 1416, 1545, 1547), (1366, 1364, 1493, 1495), (1347, 1349, 1282, 1281), (1420, 1418, 1547, 1549), (1368, 1366, 1495, 1497), (1422, 1420, 1549, 1551), (1370, 1368, 1497, 1499), (1424, 1422, 1551, 1553), (1372, 1370, 1499, 1501), (1426, 1424, 1553, 1555), (1374, 1372, 1501, 1503), (1428, 1426, 1555, 1557), (1376, 1374, 1503, 1505), (1430, 1428, 1557, 1559), (1378, 1376, 1505, 1507), (1432, 1430, 1559, 1561), (1380, 1378, 1507, 1509), (1434, 1432, 1561, 1563), (1382, 1380, 1509, 1511), (1436, 1434, 1563, 1565), (1384, 1382, 1511, 1513), (1438, 1436, 1565, 1567), (1386, 1384, 1513, 1515), (1440, 1438, 1567, 1569), (1388, 1386, 1515, 1517), (1442, 1440, 1569, 1571), (1390, 1388, 1517, 1519), (1444, 1442, 1571, 1573), (1392, 1390, 1519, 1521), (1446, 1444, 1573, 1575), (1394, 1392, 1521, 1523), (1448, 1446, 1575, 1577), (1396, 1394, 1523, 1525), (1450, 1448, 1577, 1579), (1398, 1396, 1525, 1527), (1345, 1470, 1599, 1472), (1452, 1450, 1579, 1581), (1400, 1398, 1527, 1529), (1348, 1346, 1475, 1477), (1454, 1452, 1581, 1583), (1402, 1400, 1529, 1531), (1350, 1348, 1477, 1479), (1456, 1454, 1583, 1585), (1404, 1402, 1531, 1533), (1352, 1350, 1479, 1481), (1458, 1456, 1585, 1587), (1473, 1474, 1475, 1472), (1474, 1476, 1477, 1475), (1476, 1478, 1479, 1477), (1478, 1480, 1481, 1479), (1480, 1482, 1483, 1481), (1482, 1484, 1485, 1483), (1484, 1486, 1487, 1485), (1486, 1488, 1489, 1487), (1488, 1490, 1491, 1489), (1490, 1492, 1493, 1491), (1492, 1494, 1495, 1493), (1494, 1496, 1497, 1495), (1496, 1498, 1499, 1497), (1498, 1500, 1501, 1499), (1500, 1502, 1503, 1501), (1502, 1504, 1505, 1503), (1504, 1506, 1507, 1505), (1506, 1508, 1509, 1507), (1508, 1510, 1511, 1509), (1510, 1512, 1513, 1511), (1512, 1514, 1515, 1513), (1514, 1516, 1517, 1515), (1516, 1518, 1519, 1517), (1518, 1520, 1521, 1519), (1520, 1522, 1523, 1521), (1522, 1524, 1525, 1523), (1524, 1526, 1527, 1525), (1526, 1528, 1529, 1527), (1528, 1530, 1531, 1529), (1530, 1532, 1533, 1531), (1532, 1534, 1535, 1533), (1534, 1536, 1537, 1535), (1536, 1538, 1539, 1537), (1538, 1540, 1541, 1539), (1540, 1542, 1543, 1541), (1542, 1544, 1545, 1543), (1544, 1546, 1547, 1545), (1546, 1548, 1549, 1547), (1548, 1550, 1551, 1549), (1550, 1552, 1553, 1551), (1552, 1554, 1555, 1553), (1554, 1556, 1557, 1555), (1556, 1558, 1559, 1557), (1558, 1560, 1561, 1559), (1560, 1562, 1563, 1561), (1562, 1564, 1565, 1563), (1564, 1566, 1567, 1565), (1566, 1568, 1569, 1567), (1568, 1570, 1571, 1569), (1570, 1572, 1573, 1571), (1572, 1574, 1575, 1573), (1574, 1576, 1577, 1575), (1576, 1578, 1579, 1577), (1578, 1580, 1581, 1579), (1580, 1582, 1583, 1581), (1582, 1584, 1585, 1583), (1584, 1586, 1587, 1585), (1586, 1588, 1589, 1587), (1588, 1590, 1591, 1589), (1590, 1592, 1593, 1591), (1592, 1594, 1595, 1593), (1594, 1596, 1597, 1595), (1596, 1598, 1599, 1597), (1598, 1473, 1472, 1599), (1345, 1346, 1347, 1344), (1346, 1348, 1349, 1347), (1348, 1350, 1351, 1349), (1350, 1352, 1353, 1351), (1352, 1354, 1355, 1353), (1354, 1356, 1357, 1355), (1356, 1358, 1359, 1357), (1358, 1360, 1361, 1359), (1360, 1362, 1363, 1361), (1362, 1364, 1365, 1363), (1364, 1366, 1367, 1365), (1366, 1368, 1369, 1367), (1368, 1370, 1371, 1369), (1370, 1372, 1373, 1371), (1372, 1374, 1375, 1373), (1374, 1376, 1377, 1375), (1376, 1378, 1379, 1377), (1378, 1380, 1381, 1379), (1380, 1382, 1383, 1381), (1382, 1384, 1385, 1383), (1384, 1386, 1387, 1385), (1386, 1388, 1389, 1387), (1388, 1390, 1391, 1389), (1390, 1392, 1393, 1391), (1392, 1394, 1395, 1393), (1394, 1396, 1397, 1395), (1396, 1398, 1399, 1397), (1398, 1400, 1401, 1399), (1400, 1402, 1403, 1401), (1402, 1404, 1405, 1403), (1404, 1406, 1407, 1405), (1406, 1408, 1409, 1407), (1408, 1410, 1411, 1409), (1410, 1412, 1413, 1411), (1412, 1414, 1415, 1413), (1414, 1416, 1417, 1415), (1416, 1418, 1419, 1417), (1418, 1420, 1421, 1419), (1420, 1422, 1423, 1421), (1422, 1424, 1425, 1423), (1424, 1426, 1427, 1425), (1426, 1428, 1429, 1427), (1428, 1430, 1431, 1429), (1430, 1432, 1433, 1431), (1432, 1434, 1435, 1433), (1434, 1436, 1437, 1435), (1436, 1438, 1439, 1437), (1438, 1440, 1441, 1439), (1440, 1442, 1443, 1441), (1442, 1444, 1445, 1443), (1444, 1446, 1447, 1445), (1446, 1448, 1449, 1447), (1448, 1450, 1451, 1449), (1450, 1452, 1453, 1451), (1452, 1454, 1455, 1453), (1454, 1456, 1457, 1455), (1456, 1458, 1459, 1457), (1458, 1460, 1461, 1459), (1460, 1462, 1463, 1461), (1462, 1464, 1465, 1463), (1464, 1466, 1467, 1465), (1466, 1468, 1469, 1467), (1468, 1470, 1471, 1469), (1470, 1345, 1344, 1471), (1344, 1347, 1281, 1280), (1602, 1601, 1600, 1603), (1604, 1602, 1603, 1605), (1606, 1604, 1605, 1607), (1608, 1606, 1607, 1609), (706, 702, 1602, 1604), (710, 706, 1604, 1606), (714, 710, 1606, 1608), (698, 696, 1600, 1601), (712, 714, 1608, 1609), (696, 700, 1603, 1600)])
me_cylinder.polygons.foreach_set('use_smooth', [1, 1, 1, 1, 1, 1, 1, 1, 1, 1, 1, 1, 1, 1, 1, 1, 1, 1, 1, 1, 1, 1, 1, 1, 1, 1, 1, 1, 1, 1, 1, 1, 1, 1, 1, 1, 1, 1, 1, 1, 1, 1, 1, 1, 1, 1, 1, 1, 1, 1, 1, 1, 1, 1, 1, 1, 1, 1, 1, 1, 1, 1, 1, 1, 0, 0, 0, 0, 0, 0, 0, 0, 0, 0, 0, 0, 0, 0, 0, 0, 0, 0, 0, 0, 0, 0, 0, 0, 0, 0, 0, 0, 0, 0, 0, 0, 0, 0, 0, 0, 0, 0, 0, 0, 0, 0, 0, 0, 0, 0, 0, 0, 0, 0, 0, 0, 0, 0, 0, 0, 0, 0, 0, 0, 0, 0, 0, 0, 1, 1, 1, 1, 1, 1, 1, 1, 1, 1, 1, 1, 1, 1, 1, 1, 1, 1, 1, 1, 1, 1, 1, 1, 1, 1, 1, 1, 1, 1, 1, 1, 1, 1, 1, 1, 1, 1, 1, 1, 1, 1, 1, 1, 1, 1, 1, 1, 1, 1, 1, 1, 1, 1, 1, 1, 1, 1, 1, 1, 1, 1, 1, 1, 1, 1, 1, 1, 1, 1, 1, 1, 1, 1, 1, 1, 1, 1, 1, 1, 1, 1, 1, 1, 1, 1, 1, 1, 1, 1, 1, 1, 1, 1, 1, 1, 1, 1, 1, 1, 1, 1, 1, 1, 1, 1, 1, 1, 1, 1, 1, 0, 1, 1, 1, 1, 1, 1, 1, 1, 1, 1, 1, 1, 1, 1, 1, 1, 1, 1, 0, 0, 0, 0, 0, 0, 0, 0, 0, 0, 0, 0, 0, 0, 0, 0, 0, 0, 0, 0, 0, 0, 0, 0, 0, 0, 0, 0, 0, 0, 0, 0, 0, 0, 0, 0, 0, 0, 0, 0, 0, 0, 0, 0, 0, 0, 0, 0, 0, 0, 0, 0, 0, 0, 0, 0, 0, 0, 0, 0, 0, 0, 0, 1, 0, 1, 1, 1, 1, 1, 1, 1, 1, 1, 1, 1, 1, 1, 1, 1, 1, 1, 1, 1, 1, 1, 1, 1, 1, 1, 1, 1, 1, 1, 1, 1, 1, 1, 1, 1, 1, 1, 1, 1, 1, 1, 1, 1, 1, 1, 1, 1, 1, 1, 0, 1, 1, 1, 1, 1, 1, 1, 1, 1, 0, 1, 0, 0, 0, 0, 0, 0, 0, 0, 0, 0, 0, 0, 0, 0, 0, 0, 0, 0, 0, 0, 0, 0, 0, 0, 0, 0, 0, 0, 0, 1, 0, 0, 0, 0, 0, 0, 0, 0, 0, 0, 0, 0, 0, 0, 0, 0, 0, 0, 0, 0, 0, 0, 0, 0, 0, 0, 0, 0, 0, 0, 0, 0, 0, 1, 1, 1, 1, 1, 1, 1, 1, 1, 1, 1, 1, 1, 1, 1, 1, 1, 1, 1, 1, 1, 1, 1, 1, 1, 1, 1, 1, 1, 1, 1, 1, 1, 1, 1, 1, 1, 1, 1, 1, 1, 1, 1, 1, 1, 1, 1, 1, 1, 1, 1, 1, 1, 1, 1, 1, 1, 1, 1, 1, 1, 1, 1, 1, 1, 1, 1, 1, 1, 1, 1, 1, 1, 1, 1, 1, 1, 1, 1, 1, 1, 1, 1, 1, 1, 1, 1, 1, 1, 1, 1, 1, 1, 1, 1, 1, 1, 1, 1, 1, 1, 1, 1, 1, 1, 1, 1, 1, 1, 1, 1, 1, 1, 1, 1, 1, 1, 1, 1, 1, 1, 1, 1, 1, 1, 1, 1, 1, 1, 1, 1, 1, 1, 1, 1, 1, 1, 1, 1, 1, 1, 1, 1, 1, 1, 1, 1, 1, 1, 1, 1, 1, 1, 1, 1, 1, 1, 1, 1, 1, 1, 1, 1, 1, 1, 1, 1, 1, 1, 1, 1, 1, 1, 1, 1, 1, 1, 1, 1, 1, 1, 1, 1, 1, 1, 1, 1, 1, 1, 1, 1, 1, 1, 1, 1, 1, 1, 1, 1, 1, 1, 1, 1, 1, 1, 1, 1, 1, 1, 1, 1, 1, 1, 1, 1, 1, 1, 1, 1, 1, 1, 1, 1, 1, 1, 1, 1, 1, 1, 1, 1, 1, 1, 1, 1, 1, 1, 1, 1, 1, 1, 1, 1, 1, 1, 1, 1, 1, 1, 1, 1, 1, 1, 1, 1, 1, 1, 1, 1, 1, 1, 1, 1, 1, 1, 1, 1, 1, 1, 1, 1, 1, 1, 1, 1, 1, 1, 1, 1, 1, 1, 1, 1, 1, 1, 1, 1, 1, 1, 1, 1, 1, 1, 1, 1, 1, 1, 1, 1, 1, 1, 1, 1, 1, 1, 1, 1, 1, 1, 1, 1, 1, 1, 1, 1, 1, 1, 1, 1, 1, 1, 1, 1, 1, 1, 1, 1, 1, 1, 1, 1, 1, 1, 1, 1, 1, 1, 1, 1, 1, 1, 1, 1, 1, 1, 1, 1, 1, 1, 1, 1, 1, 1, 1, 1, 1, 1, 1, 1, 1, 1, 1, 1, 1, 1, 1, 1, 1, 1, 1, 1, 1, 1, 1, 1, 1, 1, 1, 1, 1, 1, 1, 1, 1, 1, 1, 1, 1, 1, 1, 1, 1, 1, 1, 1, 1, 1, 1, 1, 1, 1, 1, 1, 1, 1, 1, 1, 1, 1, 1, 1, 1, 1, 1, 1, 1, 1, 1, 1, 1, 1, 1, 1, 1, 1, 1, 1, 1, 1, 1, 1, 1, 1, 1, 1, 1, 1, 1, 1, 1, 1, 1, 1, 1, 1, 1, 1, 1, 1, 1, 1, 1, 1, 1, 1, 1, 1, 1, 1, 1, 1, 1, 1, 1, 1, 1, 1, 1, 1, 1, 1, 1, 1, 1, 1, 1, 1, 1, 1, 1, 1, 1, 1, 1, 1, 1, 1, 1, 1, 1, 1, 1, 1, 1, 1, 1, 1, 1, 1, 1, 1, 1, 1, 1, 1, 1, 1, 1, 1, 1, 1, 1, 1, 1, 1, 1, 1, 1, 1, 1, 1, 1, 1, 1, 1, 1, 1, 1, 1, 1, 1, 1, 1, 1, 1, 1, 1, 1, 1, 1, 1, 1, 1, 1, 1, 1, 1, 1, 1, 1, 1, 1, 1, 1, 1, 1, 1, 1, 1, 1, 1, 1, 1, 1, 1, 1, 1, 1, 1, 1, 1, 1, 1, 1, 1, 1, 1, 1, 1, 1, 1, 1, 1, 1, 1, 1, 1, 1, 1, 1, 1, 1, 1, 1, 1, 1, 1, 1, 1, 1, 1, 1, 1, 1, 1, 1, 1, 1, 1, 1, 1, 1, 1, 1, 1, 1, 1, 1, 1, 1, 1, 1, 1, 1, 1, 1, 1, 1, 1, 1, 1, 1, 1, 1, 1, 1, 1, 1, 1, 1, 1, 1, 1, 1, 1, 1, 1, 1, 1, 1, 1, 1, 1, 1, 1, 1, 1, 1, 1, 1, 1, 1, 1, 1, 1, 1, 1, 1, 1, 1, 1, 1, 1, 1, 1, 1, 1, 1, 1, 1, 1, 1, 1, 1, 1, 1, 1, 1, 1, 1, 1, 1, 1, 1, 1, 1, 1, 1, 1, 1, 1, 1, 1, 1, 1, 1, 1, 1, 1, 1, 1, 1, 1, 1, 1, 1, 1, 1, 1, 1, 1, 1, 1, 1, 1, 1, 1, 1, 1, 1, 1, 1, 1, 1, 1, 1, 1, 1, 1, 1, 1, 1, 1, 1, 1, 1, 1, 1, 1, 1, 1, 1, 1, 1, 1, 1, 1, 1, 1, 1, 1, 1, 1, 1, 1, 1, 1, 1, 1, 1, 1, 1, 1, 1, 1, 1, 1, 1, 1, 1, 1, 1, 1, 1, 1, 1, 1, 1, 1, 1, 1, 1, 1, 1, 1, 1, 1, 1, 1, 1, 1, 1, 1, 1, 1, 1, 1, 1, 1, 1, 1, 1, 1, 1, 1, 1, 1, 1, 1, 1, 1, 1, 1, 1, 1, 1, 1, 1, 1, 1, 1, 1, 1, 1, 1, 1, 1, 1, 1, 1, 1, 1, 1, 1, 1, 1, 1, 1, 1, 1, 1, 1, 1, 1, 1, 1, 1, 1, 1, 1, 1, 1, 1, 0, 1, 1, 1, 1, 1, 1, 1, 1, 1, 1, 1, 1, 1, 1, 1, 1, 1, 1, 1, 1, 1, 1, 1, 1, 1, 1, 1, 1, 1, 1, 1, 1, 1, 0, 0, 0, 0, 0, 0, 0, 0, 0, 0, 0, 0, 0, 0, 0, 0, 0, 0, 0, 0, 0, 1, 0, 0, 0, 0, 0, 0, 0, 0, 0, 0, 0, 0, 0, 0, 0, 0, 0, 0, 0, 0, 0, 0, 0, 0, 0, 0, 0, 0, 0, 0, 0, 0, 0, 0, 0, 0, 0, 0, 0, 0, 0, 0, 0, 1, 1, 1, 1, 1, 1, 1, 1, 1, 1, 1, 1, 1, 1, 1, 1, 1, 1, 1, 1, 1, 1, 1, 1, 1, 1, 1, 1, 1, 1, 1, 1, 1, 1, 1, 1, 1, 1, 1, 1, 1, 1, 1, 1, 1, 1, 1, 1, 1, 1, 1, 1, 1, 1, 1, 1, 1, 1, 1, 1, 1, 1, 1, 1, 1, 1, 1, 1, 1, 1, 1, 1, 1, 1, 1, 1, 1, 1, 1, 1, 1, 1, 1, 1, 1, 1, 1, 1, 1, 1, 1, 1, 1, 1, 1, 1, 1, 1, 1, 1, 1, 1, 1, 1, 1, 1, 1, 1, 1, 1, 1, 1, 1, 1, 1, 1, 1, 1, 1, 1, 1, 1, 1, 1, 1, 1, 1, 1, 1, 0, 0, 0, 0, 1, 1, 1, 1, 1, 1])
_k = set([(0, 1), (0, 63), (1, 2), (2, 3), (3, 4), (4, 5), (5, 6), (6, 7), (7, 8), (8, 9), (9, 10), (10, 11), (11, 12), (12, 13), (13, 14), (14, 15), (15, 16), (16, 17), (17, 18), (18, 19), (19, 20), (20, 21), (21, 22), (22, 23), (23, 24), (24, 25), (25, 26), (26, 27), (27, 28), (28, 29), (29, 30), (30, 31), (31, 32), (32, 33), (33, 34), (34, 35), (35, 36), (36, 37), (37, 38), (38, 39), (39, 40), (40, 41), (41, 42), (42, 43), (43, 44), (44, 45), (45, 46), (46, 47), (47, 48), (48, 49), (49, 50), (50, 51), (51, 52), (52, 53), (53, 54), (54, 55), (55, 56), (56, 57), (57, 58), (58, 59), (59, 60), (60, 61), (61, 62), (62, 63), (64, 65), (64, 127), (65, 66), (66, 67), (67, 68), (68, 69), (69, 70), (70, 71), (71, 72), (72, 73), (73, 74), (74, 75), (75, 76), (76, 77), (77, 78), (78, 79), (79, 80), (80, 81), (81, 82), (82, 83), (83, 84), (84, 85), (85, 86), (86, 87), (87, 88), (88, 89), (89, 90), (90, 91), (91, 92), (92, 93), (93, 94), (94, 95), (95, 96), (96, 97), (97, 98), (98, 99), (99, 100), (100, 101), (101, 102), (102, 103), (103, 104), (104, 105), (105, 106), (106, 107), (107, 108), (108, 109), (109, 110), (110, 111), (111, 112), (112, 113), (113, 114), (114, 115), (115, 116), (116, 117), (117, 118), (118, 119), (119, 120), (120, 121), (121, 122), (122, 123), (123, 124), (124, 125), (125, 126), (126, 127), (696, 698), (696, 700), (696, 1600), (698, 702), (698, 1601), (700, 704), (702, 706), (704, 708), (706, 710), (708, 712), (710, 714), (712, 714), (712, 1609), (714, 1608), (1280, 1281), (1280, 1343), (1281, 1282), (1282, 1283), (1283, 1284), (1284, 1285), (1285, 1286), (1286, 1287), (1287, 1288), (1288, 1289), (1289, 1290), (1290, 1291), (1291, 1292), (1292, 1293), (1293, 1294), (1294, 1295), (1295, 1296), (1296, 1297), (1297, 1298), (1298, 1299), (1299, 1300), (1300, 1301), (1301, 1302), (1302, 1303), (1303, 1304), (1304, 1305), (1305, 1306), (1306, 1307), (1307, 1308), (1308, 1309), (1309, 1310), (1310, 1311), (1311, 1312), (1312, 1313), (1313, 1314), (1314, 1315), (1315, 1316), (1316, 1317), (1317, 1318), (1318, 1319), (1319, 1320), (1320, 1321), (1321, 1322), (1322, 1323), (1323, 1324), (1324, 1325), (1325, 1326), (1326, 1327), (1327, 1328), (1328, 1329), (1329, 1330), (1330, 1331), (1331, 1332), (1332, 1333), (1333, 1334), (1334, 1335), (1335, 1336), (1336, 1337), (1337, 1338), (1338, 1339), (1339, 1340), (1340, 1341), (1341, 1342), (1342, 1343), (1600, 1601), (1600, 1603), (1601, 1602), (1602, 1604), (1603, 1605), (1604, 1606), (1605, 1607), (1606, 1608), (1607, 1609), (1608, 1609)])
me_cylinder.attributes.new('sharp_edge', 'BOOLEAN', 'EDGE').data.foreach_set('value', [ (min(e.vertices), max(e.vertices)) in _k for e in me_cylinder.edges])
me_cylinder.use_remesh_preserve_volume = False
me_cylinder.use_remesh_preserve_attributes = False
me_cylinder.use_mirror_vertex_groups = False
me_cylinder.update()

# ---- objects
ob_cylinder = bpy.data.objects.new('Cylinder', me_cylinder)
ob_lamp = bpy.data.objects.new('Lamp', light_lamp)
ob_camera = bpy.data.objects.new('Camera', cam_camera)

# ---- transforms, parenting, visibility, modifiers, constraints
ob_cylinder.location = (0.0, 0.0, 0.0)
ob_cylinder.lineart.crease_threshold = 0.0
ob_lamp.location = (4.076, 1.005, 5.904)
ob_lamp.rotation_euler = (0.6503, 0.05522, 1.866)
ob_lamp.lock_rotations_4d = False
ob_lamp.empty_display_type = 'ARROWS'
ob_lamp.color = (0.0, 0.0, 0.0, 0.0)
ob_lamp.lineart.crease_threshold = 0.0
ob_camera.location = (7.481, -6.508, 5.344)
ob_camera.rotation_euler = (1.109, 0.0, 0.8149)
ob_camera.lock_rotations_4d = False
ob_camera.empty_display_type = 'ARROWS'
ob_camera.color = (0.0, 0.0, 0.0, 0.0)
ob_camera.display_type = 'WIRE'
ob_camera.lineart.crease_threshold = 0.0

# ---- collection membership
col_collection_1.objects.link(ob_cylinder)
col_collection_1.objects.link(ob_lamp)
col_collection_1.objects.link(ob_camera)

# ---- scene / render settings (as saved in the file)
scene.camera = ob_camera
scene.frame_start = 1; scene.frame_end = 250; scene.frame_set(1)
scene.render.engine = 'BLENDER_EEVEE_NEXT'
scene.render.resolution_percentage = 50
scene.render.dither_intensity = 0.0
scene.cycles.use_denoising = False
scene.cycles.samples = 128
scene.cycles.sampling_pattern = 'TABULATED_SOBOL'
scene.cycles.use_adaptive_sampling = False
scene.cycles.use_light_tree = False
scene.cycles.blur_glossy = 0.0
scene.cycles.sample_clamp_indirect = 0.0
scene.view_settings.view_transform = 'Standard'
bpy.context.view_layer.update()
